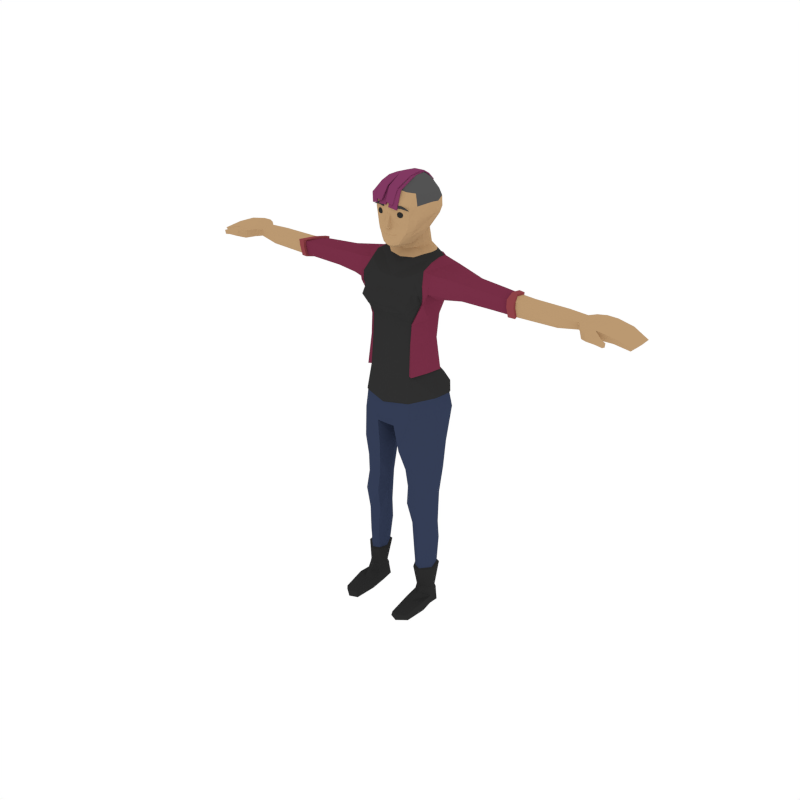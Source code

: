 # Source: Female_Alternative.blend  (saved by Blender 2.81.16; exported with 4.5.12 LTS)
import bpy
from mathutils import Matrix  # noqa: F401  (used for matrix-valued properties, if any)

bpy.ops.wm.read_factory_settings(use_empty=True)
scene = bpy.context.scene
scene.name = 'Scene'

# ---- collections
col_collection_1 = bpy.data.collections.new('Collection 1'); scene.collection.children.link(col_collection_1)

# ---- materials (node trees are filled in below, after node groups)
mat_skin = bpy.data.materials.new('Skin')
mat_skin.alpha_threshold = 0.0
mat_skin.diffuse_color = (0.4969, 0.3185, 0.1662, 1.0)
mat_skin.roughness = 0.5
mat_eyes = bpy.data.materials.new('Eyes')
mat_eyes.alpha_threshold = 0.0
mat_eyes.diffuse_color = (0.02539, 0.02539, 0.02539, 1.0)
mat_eyes.roughness = 0.5
mat_eyebrows = bpy.data.materials.new('Eyebrows')
mat_eyebrows.alpha_threshold = 0.0
mat_eyebrows.diffuse_color = (0.04696, 0.04696, 0.04696, 1.0)
mat_eyebrows.roughness = 0.5
mat_shirt = bpy.data.materials.new('Shirt')
mat_shirt.alpha_threshold = 0.0
mat_shirt.diffuse_color = (0.0291, 0.0291, 0.0291, 1.0)
mat_shirt.roughness = 0.5
mat_pants = bpy.data.materials.new('Pants')
mat_pants.alpha_threshold = 0.0
mat_pants.diffuse_color = (0.0345, 0.04683, 0.09084, 1.0)
mat_pants.roughness = 0.5
mat_socks = bpy.data.materials.new('Socks')
mat_socks.alpha_threshold = 0.0
mat_socks.diffuse_color = (0.5071, 0.4348, 0.4348, 1.0)
mat_socks.roughness = 0.5
mat_shoes = bpy.data.materials.new('Shoes')
mat_shoes.alpha_threshold = 0.0
mat_shoes.diffuse_color = (0.02539, 0.02539, 0.02539, 1.0)
mat_shoes.roughness = 0.5
mat_hairbase = bpy.data.materials.new('HairBase')
mat_hairbase.alpha_threshold = 0.0
mat_hairbase.diffuse_color = (0.08714, 0.08714, 0.08714, 1.0)
mat_hairbase.roughness = 0.5
mat_jacket = bpy.data.materials.new('Jacket')
mat_jacket.alpha_threshold = 0.0
mat_jacket.diffuse_color = (0.1845, 0.02814, 0.06107, 1.0)
mat_jacket.roughness = 0.5
mat_lightjacket = bpy.data.materials.new('LightJacket')
mat_lightjacket.alpha_threshold = 0.0
mat_lightjacket.diffuse_color = (0.2738, 0.05518, 0.06459, 1.0)
mat_lightjacket.roughness = 0.5
mat_hair = bpy.data.materials.new('Hair')
mat_hair.alpha_threshold = 0.0
mat_hair.diffuse_color = (0.2203, 0.04099, 0.1198, 1.0)
mat_hair.roughness = 0.5

# ---- material node trees

# ---- world
world_world = bpy.data.worlds.new('World'); scene.world = world_world
world_world.color = (1.0, 1.0, 1.0)
world_world.use_sun_shadow = False
world_world.sun_shadow_jitter_overblur = 0.0
world_world.cycles.sampling_method = 'NONE'
world_world.cycles.sample_map_resolution = 256

# ---- meshes
me_cylinder_006 = bpy.data.meshes.new('Cylinder.006')
me_cylinder_006.from_pydata([(1.259, 0.06034, 3.712), (0.2427, -0.2233, 2.702), (0.3128, -0.03202, 2.695), (0.3324, 0.1304, 2.691), (0.4408, 0.004487, 2.258), (0.474, 0.1733, 2.305), (0.1017, 0.2898, 2.22), (0.2731, -0.2786, 2.228), (0.1918, 0.252, 2.683), (0.1707, -0.1916, 1.611), (0.4308, -0.02278, 1.633), (0.4558, 0.07011, 1.642), (0.1932, 0.1146, 1.614), (0.07044, 0.01003, 2.118), (0.123, -0.05487, 1.61), (0.2304, 0.1051, 1.328), (0.4084, 0.07155, 1.316), (0.1536, -0.08232, 1.222), (0.1962, -0.196, 1.219), (0.4412, -0.04458, 1.218), (0.2203, -0.266, -0.01829), (0.452, -0.223, -0.01829), (0.4277, -0.0804, -0.01829), (0.4331, 0.03149, -0.01829), (0.2556, 0.0744, -0.01829), (0.2353, -0.08074, -0.01829), (0.3283, -0.3031, -0.01829), (0.3378, 0.0956, -0.01829), (0.326, 0.1274, 1.335), (0.3613, 0.2741, 2.29), (0.32, 0.1252, 1.627), (0.1892, -0.1731, 1.41), (0.4342, -0.03947, 1.407), (0.1439, -0.07881, 1.372), (0.2739, 0.06309, 0.1404), (0.2341, -0.04138, 0.1282), (0.4318, -0.07403, 0.1263), (0.2553, -0.119, 0.129), (0.412, 0.03866, 0.136), (0.3317, -0.1733, 0.131), (0.3381, 0.07483, 0.1416), (0.1042, -0.2979, 2.144), (0.4295, 0.1842, 2.436), (0.4106, -0.01214, 2.438), (0.262, -0.258, 2.419), (0.1216, -0.3104, 2.227), (0.3307, 0.319, 2.47), (0.2, 0.3798, 2.514), (1.326, -0.03584, 3.559), (1.323, -0.06004, 3.651), (1.326, -0.06499, 3.708), (1.379, 0.1823, 3.68), (1.374, 0.183, 3.654), (1.359, 0.05304, 3.538), (1.376, 0.1647, 3.586), (1.357, 0.05416, 3.71), (1.742, -0.05555, 3.676), (1.746, -0.05907, 3.615), (1.747, 0.1616, 3.612), (1.753, 0.0618, 3.572), (1.952, 0.1487, 3.614), (2.016, 0.2059, 3.632), (2.006, -0.06193, 3.599), (1.987, -0.05741, 3.682), (1.995, 0.08471, 3.687), (2.003, 0.1984, 3.695), (2.01, -0.01104, 3.596), (2.094, -0.05997, 3.577), (2.016, 0.08471, 3.592), (2.035, -0.145, 3.678), (2.093, 0.08471, 3.611), (2.061, -0.05507, 3.692), (2.073, 0.08471, 3.686), (2.08, 0.2389, 3.694), (2.102, 0.224, 3.616), (2.059, -0.1472, 3.593), (2.139, -0.2065, 3.612), (2.119, -0.2042, 3.686), (2.197, 0.08471, 3.615), (2.189, -0.1115, 3.613), (2.204, 0.2356, 3.616), (2.168, -0.1068, 3.69), (2.176, 0.08471, 3.688), (2.183, 0.2496, 3.687), (2.245, -0.2224, 3.669), (2.23, -0.2197, 3.615), (2.246, -0.1745, 3.608), (2.331, 0.08471, 3.599), (2.321, -0.05763, 3.591), (2.337, 0.2298, 3.6), (2.334, -0.05724, 3.639), (2.344, 0.08471, 3.648), (2.261, -0.1771, 3.662), (2.346, 0.2361, 3.661), (2.308, -0.2134, 3.644), (2.3, -0.2119, 3.601), (2.308, -0.1821, 3.598), (2.477, 0.08471, 3.557), (2.467, -0.02167, 3.552), (2.479, 0.1962, 3.565), (2.513, 0.1963, 3.598), (2.501, -0.02431, 3.583), (2.511, 0.08471, 3.589), (2.314, -0.1843, 3.638), (1.943, 0.1492, 3.686), (1.956, -0.01966, 3.614), (1.938, 0.07353, 3.683), (1.947, -0.01615, 3.676), (1.959, 0.07327, 3.59), (1.746, 0.1663, 3.632), (1.957, 0.008562, 3.598), (1.945, 0.1522, 3.632), (1.746, -0.02206, 3.567), (1.744, 0.06315, 3.688), (1.745, 0.1623, 3.69), (0.3601, -0.0725, 3.519), (0.4031, 0.2001, 3.509), (0.2381, -0.1845, 3.238), (0.4174, -0.01934, 3.801), (0.4369, -0.1319, 3.764), (0.4417, 0.2918, 3.764), (0.4181, 0.1318, 3.796), (0.4451, 0.2722, 3.617), (0.2859, 5.448e-05, 3.849), (0.2871, 0.2453, 3.83), (0.3149, 0.1271, 3.847), (0.2026, 0.3118, 3.827), (0.4295, -0.165, 3.675), (0.4761, 0.1751, 3.535), (0.5933, -0.003518, 3.785), (0.5803, -0.1164, 3.759), (0.5987, 0.1127, 3.78), (0.2337, -0.201, 3.024), (0.4163, -0.1681, 3.584), (0.4631, -0.08271, 3.519), (0.423, -0.0642, 0.1811), (0.2304, -0.03153, 0.1811), (0.2718, 0.03857, 0.1845), (0.3403, 0.04894, 0.1845), (0.3274, -0.121, 0.1853), (0.416, 0.01251, 0.1845), (0.2587, -0.09967, 0.1825), (0.2465, 0.09623, 0.9644), (0.1757, -0.07255, 0.9644), (0.4349, -0.0435, 0.9644), (0.2221, -0.1383, 0.9644), (0.4105, 0.0554, 0.9644), (0.3284, 0.1101, 0.9644), (0.241, -0.2536, 0.08248), (0.4167, 0.03705, 0.08793), (0.3295, -0.2787, 0.08403), (0.338, 0.07949, 0.09229), (0.2698, 0.06562, 0.09134), (0.2343, -0.05019, 0.08184), (0.4309, -0.08284, 0.08038), (0.4431, -0.224, 0.08048), (0.3296, -0.5434, -0.01829), (0.4331, -0.4623, -0.01829), (0.2562, -0.5055, 0.041), (0.2393, -0.5059, -0.01829), (0.3312, -0.5306, 0.04255), (0.4168, -0.4759, 0.03901), (0.7714, -0.006733, 3.551), (0.7733, -0.0932, 3.741), (0.7772, 0.1929, 3.727), (0.7706, -0.1134, 3.667), (0.7757, 0.02959, 3.752), (0.7768, 0.1008, 3.753), (0.7771, 0.1885, 3.662), (0.7766, 0.1689, 3.572), (0.7693, -0.09138, 3.579), (0.1858, -0.06732, 3.797), (0.3291, -0.2236, 1.223), (0.3006, -0.2171, 1.634), (0.3243, -0.1784, 0.9644), (0.3103, -0.1998, 1.419), (1.242, 0.1799, 3.644), (1.254, 0.06225, 3.547), (1.244, 0.1817, 3.689), (1.225, 0.1698, 3.565), (0.2449, -0.1356, 0.6725), (0.3995, 0.09131, 0.7446), (0.3325, 0.1308, 0.7181), (0.2592, 0.1204, 0.7208), (0.1956, -0.04291, 0.6902), (0.4212, -0.03974, 0.6932), (0.3197, -0.1738, 0.669), (0.1768, 0.184, 1.864), (0.1253, -0.2481, 1.832), (0.4335, -0.02856, 1.918), (0.4652, 0.09621, 1.934), (0.08087, -0.04303, 1.821), (0.3428, 0.1724, 1.921), (0.2922, -0.269, 1.891), (0.2071, 0.01879, 3.881), (0.2166, 0.2154, 3.877), (0.1668, 0.2918, 3.872), (0.2283, 0.1272, 3.88), (0.1395, -0.03743, 3.851), (0.3278, 0.3282, 2.487), (0.4376, 0.1878, 2.455), (0.2621, -0.2693, 2.44), (0.4177, -0.0156, 2.457), (0.2003, 0.3876, 2.529), (0.2211, -0.2656, -0.01472), (0.4325, 0.03169, -0.01453), (0.3378, 0.09503, -0.01438), (0.2561, 0.07409, -0.01441), (0.2353, -0.07966, -0.01475), (0.4278, -0.08049, -0.0148), (0.4517, -0.223, -0.01479), (0.2399, -0.5059, -0.01619), (0.3296, -0.5429, -0.01614), (0.4325, -0.4628, -0.01626), (1.059, 0.1842, 3.652), (1.068, 0.08055, 3.729), (1.066, 0.02776, 3.552), (1.06, 0.1873, 3.705), (1.068, 0.04496, 3.728), (1.051, 0.1693, 3.571), (1.102, -0.07909, 3.721), (1.101, -0.06361, 3.572), (1.1, -0.0867, 3.658), (0.3654, -0.1856, 3.55), (0.3171, -0.108, 3.773), (0.3602, -0.1851, 3.65), (0.3305, -0.007444, 3.832), (0.3402, -0.1623, 3.469), (0.233, -0.252, 3.348), (0.1363, -0.2005, 3.684), (0.3198, -0.2229, 3.468), (0.3206, -0.2093, 3.574), (0.2647, -0.1797, 3.677), (0.1384, -0.2493, 3.579), (0.2248, -0.2832, 3.38), (0.2781, -0.2335, 3.577), (0.2709, -0.3152, 3.468), (0.1531, -0.3479, 3.467), (0.1152, 0.06266, 3.921), (0.1307, 0.2119, 3.914), (0.1049, 0.2807, 3.922), (0.138, 0.1237, 3.92), (0.09227, 0.02773, 3.922), (0.1258, 0.1083, 4.043), (0.08122, 0.02517, 3.994), (0.1229, 0.2049, 4.074), (0.08727, 0.2687, 4.066), (0.2369, 0.1442, 4.206), (0.182, 0.2969, 4.216), (0.2208, 0.03074, 4.187), (0.1749, -0.1724, 4.175), (0.2595, 0.1713, 4.375), (0.1893, 0.3205, 4.38), (0.2658, 0.07167, 4.388), (0.1949, -0.177, 4.328), (0.2002, 0.05061, 4.084), (0.1642, 0.306, 4.45), (0.2319, 0.1777, 4.465), (0.2461, 0.06938, 4.468), (0.206, -0.09425, 4.492), (0.1772, 0.07357, 4.565), (0.1613, 0.1865, 4.557), (0.0196, -0.2331, 4.302), (0.03885, -0.2306, 4.164), (0.1967, -0.1745, 4.375), (0.05365, 0.2897, 4.059), (0.1128, 0.3291, 4.203), (0.1265, 0.3484, 4.376), (0.1152, 0.3433, 4.445), (0.05869, -0.1732, 4.526), (0.05853, -0.2304, 4.386), (0.05989, -0.08646, 4.575), (0.09624, 0.1865, 4.604), (0.09429, 0.06373, 4.607), (0.08773, 0.2893, 4.538), (0.1142, 0.06019, 4.02), (0.2165, -0.1037, 4.193), (0.2255, -0.0957, 4.374), (0.1273, -0.05728, 3.996), (0.08644, -0.2122, 4.079), (0.1996, -0.1096, 4.143), (0.05607, -0.2248, 4.061), (0.08521, -0.2111, 4.111), (0.04094, -0.2334, 4.115), (0.05919, -0.2242, 4.027), (0.2114, 0.02244, 4.127), (0.09108, -0.2013, 4.006), (0.1326, -0.0989, 4.021), (0.04613, -0.2201, 3.994), (0.07158, -0.2145, 4.099), (0.07418, -0.2164, 4.086), (0.04253, -0.2309, 4.1), (0.05285, -0.2292, 4.076), (0.1973, 0.3165, 4.283), (0.2532, 0.1657, 4.276), (0.04627, -0.2336, 4.095), (0.07158, -0.2183, 4.095), (0.2579, 0.06648, 4.264), (0.1861, -0.1719, 4.245), (0.02178, -0.2313, 4.245), (0.1174, 0.3488, 4.288), (0.2322, -0.08639, 4.246), (0.01625, -0.2557, 4.243), (0.1595, -0.1775, 4.12), (0.1124, -0.197, 4.046), (0.1673, -0.1201, 4.082), (0.1392, -0.1849, 4.089), (0.06332, -0.1496, 3.97), (0.02391, -0.284, 4.191), (0.02896, -0.2739, 4.175), (0.137, -0.21, 4.396), (0.1342, -0.2088, 4.309), (0.0973, -0.2072, 4.167), (0.1235, -0.213, 4.26), (0.1443, -0.0872, 4.529), (0.1453, -0.1531, 4.506), (0.2762, -0.2356, 2.7), (0.3292, -0.03631, 2.697), (0.3495, 0.1326, 2.692), (0.2034, 0.259, 2.684), (0.241, 0.3224, 3.529), (0.3024, 0.2521, 3.829), (0.3314, 0.1292, 3.845), (0.2146, 0.3213, 3.826), (0.2458, 0.3314, 3.62), (0.246, 0.3356, 3.735), (0.2376, 0.3093, 3.444), (0.3121, 0.1119, 3.029), (0.203, 0.2026, 3.006), (0.2469, -0.212, 3.024), (0.3204, -0.02628, 3.028), (0.3491, -0.07065, 3.44), (0.3278, -0.04438, 3.269), (0.3664, 0.184, 3.457), (0.3261, 0.1305, 3.281), (0.2261, 0.2658, 3.293), (0.3839, -0.196, 3.55), (0.3476, -0.01075, 3.83), (0.2515, -0.1949, 3.238), (0.3785, -0.1955, 3.649), (0.3337, -0.1153, 3.772), (0.3577, -0.1718, 3.469), (1.192, 0.06743, 3.718), (1.164, 0.1697, 3.567), (1.247, -0.04558, 3.564), (1.245, -0.0694, 3.653), (1.178, 0.1814, 3.647), (1.188, 0.05014, 3.548), (1.179, 0.1837, 3.695), (1.319, -0.08238, 3.654), (1.248, -0.06993, 3.713), (1.323, -0.08836, 3.725), (1.321, -0.05264, 3.544), (1.257, 0.06149, 3.73), (1.238, 0.2086, 3.702), (1.198, 0.06749, 3.737), (1.168, 0.191, 3.553), (1.222, 0.1936, 3.55), (1.236, 0.2064, 3.647), (1.253, 0.06393, 3.528), (1.252, -0.06757, 3.549), (1.25, -0.09682, 3.657), (1.179, 0.2058, 3.651), (1.195, 0.04662, 3.53), (1.181, 0.2085, 3.709), (1.253, -0.09747, 3.73), (0.2518, -0.1177, 0.4274), (0.4077, 0.05189, 0.4645), (0.3364, 0.08986, 0.4512), (0.3236, -0.1474, 0.427), (0.2655, 0.07947, 0.4525), (0.213, -0.03722, 0.4355), (0.4221, -0.05198, 0.437), (0.2374, -0.1363, 0.4106), (0.4283, 0.06748, 0.4537), (0.3407, 0.1139, 0.4383), (0.3251, -0.1722, 0.4103), (0.2541, 0.1011, 0.4399), (0.1906, -0.03865, 0.4199), (0.4455, -0.05787, 0.4216), (-1.259, 0.06034, 3.712), (-0.2427, -0.2233, 2.702), (-0.3128, -0.03202, 2.695), (-0.3324, 0.1304, 2.691), (-0.4408, 0.004487, 2.258), (-0.474, 0.1733, 2.305), (-0.1017, 0.2898, 2.22), (-0.2731, -0.2786, 2.228), (-0.1918, 0.252, 2.683), (-0.1707, -0.1916, 1.611), (-0.4308, -0.02278, 1.633), (-0.4558, 0.07011, 1.642), (-0.1932, 0.1146, 1.614), (-0.07044, 0.01003, 2.118), (-0.123, -0.05487, 1.61), (-0.2304, 0.1051, 1.328), (-0.4084, 0.07155, 1.316), (-0.1536, -0.08232, 1.222), (-0.1962, -0.196, 1.219), (-0.4412, -0.04458, 1.218), (-0.2203, -0.266, -0.01829), (-0.452, -0.223, -0.01829), (-0.4277, -0.0804, -0.01829), (-0.4331, 0.03149, -0.01829), (-0.2556, 0.0744, -0.01829), (-0.2353, -0.08074, -0.01829), (-0.3283, -0.3031, -0.01829), (-0.3378, 0.0956, -0.01829), (-0.326, 0.1274, 1.335), (-0.3613, 0.2741, 2.29), (-0.32, 0.1252, 1.627), (-0.1892, -0.1731, 1.41), (-0.4342, -0.03947, 1.407), (-0.1439, -0.07881, 1.372), (-0.2739, 0.06309, 0.1404), (-0.2341, -0.04138, 0.1282), (-0.4318, -0.07403, 0.1263), (-0.2553, -0.119, 0.129), (-0.412, 0.03866, 0.136), (-0.3317, -0.1733, 0.131), (-0.3381, 0.07483, 0.1416), (-0.1042, -0.2979, 2.144), (-0.4295, 0.1842, 2.436), (-0.4106, -0.01214, 2.438), (-0.262, -0.258, 2.419), (-0.1216, -0.3104, 2.227), (-0.3307, 0.319, 2.47), (-0.2, 0.3798, 2.514), (-1.326, -0.03584, 3.559), (-1.323, -0.06004, 3.651), (-1.326, -0.06499, 3.708), (-1.379, 0.1823, 3.68), (-1.374, 0.183, 3.654), (-1.359, 0.05304, 3.538), (-1.376, 0.1647, 3.586), (-1.357, 0.05416, 3.71), (-1.742, -0.05555, 3.676), (-1.746, -0.05907, 3.615), (-1.747, 0.1616, 3.612), (-1.753, 0.0618, 3.572), (-1.952, 0.1487, 3.614), (-2.016, 0.2059, 3.632), (-2.006, -0.06193, 3.599), (-1.987, -0.05741, 3.682), (-1.995, 0.08471, 3.687), (-2.003, 0.1984, 3.695), (-2.01, -0.01104, 3.596), (-2.094, -0.05997, 3.577), (-2.016, 0.08471, 3.592), (-2.035, -0.145, 3.678), (-2.093, 0.08471, 3.611), (-2.061, -0.05507, 3.692), (-2.073, 0.08471, 3.686), (-2.08, 0.2389, 3.694), (-2.102, 0.224, 3.616), (-2.059, -0.1472, 3.593), (-2.139, -0.2065, 3.612), (-2.119, -0.2042, 3.686), (-2.197, 0.08471, 3.615), (-2.189, -0.1115, 3.613), (-2.204, 0.2356, 3.616), (-2.168, -0.1068, 3.69), (-2.176, 0.08471, 3.688), (-2.183, 0.2496, 3.687), (-2.245, -0.2224, 3.669), (-2.23, -0.2197, 3.615), (-2.246, -0.1745, 3.608), (-2.331, 0.08471, 3.599), (-2.321, -0.05763, 3.591), (-2.337, 0.2298, 3.6), (-2.334, -0.05724, 3.639), (-2.344, 0.08471, 3.648), (-2.261, -0.1771, 3.662), (-2.346, 0.2361, 3.661), (-2.308, -0.2134, 3.644), (-2.3, -0.2119, 3.601), (-2.308, -0.1821, 3.598), (-2.477, 0.08471, 3.557), (-2.467, -0.02167, 3.552), (-2.479, 0.1962, 3.565), (-2.513, 0.1963, 3.598), (-2.501, -0.02431, 3.583), (-2.511, 0.08471, 3.589), (-2.314, -0.1843, 3.638), (-1.943, 0.1492, 3.686), (-1.956, -0.01966, 3.614), (-1.938, 0.07353, 3.683), (-1.947, -0.01615, 3.676), (-1.959, 0.07327, 3.59), (-1.746, 0.1663, 3.632), (-1.957, 0.008562, 3.598), (-1.945, 0.1522, 3.632), (-1.746, -0.02206, 3.567), (-1.744, 0.06315, 3.688), (-1.745, 0.1623, 3.69), (-0.3601, -0.0725, 3.519), (-0.4031, 0.2001, 3.509), (-0.2381, -0.1845, 3.238), (-0.4174, -0.01934, 3.801), (-0.4369, -0.1319, 3.764), (-0.4417, 0.2918, 3.764), (-0.4181, 0.1318, 3.796), (-0.4451, 0.2722, 3.617), (-0.2859, 5.448e-05, 3.849), (-0.2871, 0.2453, 3.83), (-0.3149, 0.1271, 3.847), (-0.2026, 0.3118, 3.827), (-0.4295, -0.165, 3.675), (-0.4761, 0.1751, 3.535), (-0.5933, -0.003518, 3.785), (-0.5803, -0.1164, 3.759), (-0.5987, 0.1127, 3.78), (-0.2337, -0.201, 3.024), (-0.4163, -0.1681, 3.584), (-0.4631, -0.08271, 3.519), (-0.423, -0.0642, 0.1811), (-0.2304, -0.03153, 0.1811), (-0.2718, 0.03857, 0.1845), (-0.3403, 0.04894, 0.1845), (-0.3274, -0.121, 0.1853), (-0.416, 0.01251, 0.1845), (-0.2587, -0.09967, 0.1825), (-0.2465, 0.09623, 0.9644), (-0.1757, -0.07255, 0.9644), (-0.4349, -0.0435, 0.9644), (-0.2221, -0.1383, 0.9644), (-0.4105, 0.0554, 0.9644), (-0.3284, 0.1101, 0.9644), (-0.241, -0.2536, 0.08248), (-0.4167, 0.03705, 0.08793), (-0.3295, -0.2787, 0.08403), (-0.338, 0.07949, 0.09229), (-0.2698, 0.06562, 0.09134), (-0.2343, -0.05019, 0.08184), (-0.4309, -0.08284, 0.08038), (-0.4431, -0.224, 0.08048), (-0.3296, -0.5434, -0.01829), (-0.4331, -0.4623, -0.01829), (-0.2562, -0.5055, 0.041), (-0.2393, -0.5059, -0.01829), (-0.3312, -0.5306, 0.04255), (-0.4168, -0.4759, 0.03901), (-0.7714, -0.006733, 3.551), (-0.7733, -0.0932, 3.741), (-0.7772, 0.1929, 3.727), (-0.7706, -0.1134, 3.667), (-0.7757, 0.02959, 3.752), (-0.7768, 0.1008, 3.753), (-0.7771, 0.1885, 3.662), (-0.7766, 0.1689, 3.572), (-0.7693, -0.09138, 3.579), (-0.1858, -0.06732, 3.797), (-0.3291, -0.2236, 1.223), (-0.3006, -0.2171, 1.634), (-0.3243, -0.1784, 0.9644), (-0.3103, -0.1998, 1.419), (-1.242, 0.1799, 3.644), (-1.254, 0.06225, 3.547), (-1.244, 0.1817, 3.689), (-1.225, 0.1698, 3.565), (-0.2449, -0.1356, 0.6725), (-0.3995, 0.09131, 0.7446), (-0.3325, 0.1308, 0.7181), (-0.2592, 0.1204, 0.7208), (-0.1956, -0.04291, 0.6902), (-0.4212, -0.03974, 0.6932), (-0.3197, -0.1738, 0.669), (-0.1768, 0.184, 1.864), (-0.1253, -0.2481, 1.832), (-0.4335, -0.02856, 1.918), (-0.4652, 0.09621, 1.934), (-0.08087, -0.04303, 1.821), (-0.3428, 0.1724, 1.921), (-0.2922, -0.269, 1.891), (-0.2071, 0.01879, 3.881), (-0.2166, 0.2154, 3.877), (-0.1668, 0.2918, 3.872), (-0.2283, 0.1272, 3.88), (-0.1395, -0.03743, 3.851), (-0.3278, 0.3282, 2.487), (-0.4376, 0.1878, 2.455), (-0.2621, -0.2693, 2.44), (-0.4177, -0.0156, 2.457), (-0.2003, 0.3876, 2.529), (0.0, -0.2954, 2.672), (0.0, -0.1223, 3.79), (0.0, 0.2993, 2.683), (0.0, -0.3218, 2.229), (0.0, 0.3037, 2.226), (0.0, 0.02595, 2.134), (0.0, -0.2788, 2.127), (0.0, -0.3326, 2.396), (0.0, 0.3879, 2.538), (0.0, 0.3369, 3.835), (0.0, -0.2808, 3.001), (0.0, -0.2776, 3.208), (0.0, -0.06859, 3.839), (0.0, 0.3164, 3.879), (0.0, -0.3474, 2.415), (0.0, 0.397, 2.556), (-0.2211, -0.2656, -0.01472), (-0.4325, 0.03169, -0.01453), (-0.3378, 0.09503, -0.01438), (-0.2561, 0.07409, -0.01441), (-0.2353, -0.07966, -0.01475), (-0.4278, -0.08049, -0.0148), (-0.4517, -0.223, -0.01479), (-0.2399, -0.5059, -0.01619), (-0.3296, -0.5429, -0.01614), (-0.4325, -0.4628, -0.01626), (-1.059, 0.1842, 3.652), (-1.068, 0.08055, 3.729), (-1.066, 0.02776, 3.552), (-1.06, 0.1873, 3.705), (-1.068, 0.04496, 3.728), (-1.051, 0.1693, 3.571), (-1.102, -0.07909, 3.721), (-1.101, -0.06361, 3.572), (-1.1, -0.0867, 3.658), (-0.3654, -0.1856, 3.55), (-0.3171, -0.108, 3.773), (-0.3602, -0.1851, 3.65), (-0.3305, -0.007444, 3.832), (-0.3402, -0.1623, 3.469), (-0.233, -0.252, 3.348), (0.0, -0.2795, 3.334), (0.0, -0.2008, 3.682), (0.0, -0.258, 3.575), (-0.1363, -0.2005, 3.684), (-0.3198, -0.2229, 3.468), (-0.3206, -0.2093, 3.574), (-0.2647, -0.1797, 3.677), (-0.1384, -0.2493, 3.579), (0.0, -0.2968, 3.397), (-0.2248, -0.2832, 3.38), (-0.2781, -0.2335, 3.577), (-0.2709, -0.3152, 3.468), (-0.1531, -0.3479, 3.467), (0.0, -0.3287, 3.488), (-0.1152, 0.06266, 3.921), (-0.1307, 0.2119, 3.914), (-0.1049, 0.2807, 3.922), (-0.138, 0.1237, 3.92), (0.0, 0.3118, 3.927), (-0.09227, 0.02773, 3.922), (0.0, -0.007477, 3.899), (-0.1258, 0.1083, 4.043), (-0.08122, 0.02517, 3.994), (-0.1229, 0.2049, 4.074), (-0.08727, 0.2687, 4.066), (-0.2369, 0.1442, 4.206), (-0.182, 0.2969, 4.216), (-0.2208, 0.03074, 4.187), (-0.1749, -0.1724, 4.175), (-0.2595, 0.1713, 4.375), (-0.1893, 0.3205, 4.38), (-0.2658, 0.07167, 4.388), (-0.1949, -0.177, 4.328), (-0.2002, 0.05061, 4.084), (-0.1642, 0.306, 4.45), (-0.2319, 0.1777, 4.465), (-0.2461, 0.06938, 4.468), (-0.206, -0.09425, 4.492), (-0.1772, 0.07357, 4.565), (-0.1613, 0.1865, 4.557), (-0.0196, -0.2331, 4.302), (-0.03885, -0.2306, 4.164), (-0.1967, -0.1745, 4.375), (-0.05365, 0.2897, 4.059), (-0.1128, 0.3291, 4.203), (-0.1265, 0.3484, 4.376), (-0.1152, 0.3433, 4.445), (-0.05869, -0.1732, 4.526), (-0.05853, -0.2304, 4.386), (-0.05989, -0.08646, 4.575), (-0.09624, 0.1865, 4.604), (-0.09429, 0.06373, 4.607), (-0.08773, 0.2893, 4.538), (-0.1142, 0.06019, 4.02), (-0.2165, -0.1037, 4.193), (-0.2255, -0.0957, 4.374), (-0.1273, -0.05728, 3.996), (-0.08644, -0.2122, 4.079), (-0.1996, -0.1096, 4.143), (-0.05607, -0.2248, 4.061), (-0.08521, -0.2111, 4.111), (-0.04094, -0.2334, 4.115), (-0.05919, -0.2242, 4.027), (-0.2114, 0.02244, 4.127), (-0.09108, -0.2013, 4.006), (-0.1326, -0.0989, 4.021), (-0.04613, -0.2201, 3.994), (-0.07158, -0.2145, 4.099), (-0.07418, -0.2164, 4.086), (-0.04253, -0.2309, 4.1), (-0.05285, -0.2292, 4.076), (-0.1973, 0.3165, 4.283), (-0.2532, 0.1657, 4.276), (-0.04627, -0.2336, 4.095), (-0.07158, -0.2183, 4.095), (-0.2579, 0.06648, 4.264), (-0.1861, -0.1719, 4.245), (-0.02178, -0.2313, 4.245), (-0.1174, 0.3488, 4.288), (-0.2322, -0.08639, 4.246), (-0.01625, -0.2557, 4.243), (-0.1595, -0.1775, 4.12), (-0.1124, -0.197, 4.046), (-0.1673, -0.1201, 4.082), (-0.1392, -0.1849, 4.089), (-0.06332, -0.1496, 3.97), (-0.02391, -0.284, 4.191), (-0.02896, -0.2739, 4.175), (-0.137, -0.21, 4.396), (-0.1342, -0.2088, 4.309), (-0.0973, -0.2072, 4.167), (-0.1235, -0.213, 4.26), (-0.1443, -0.0872, 4.529), (-0.1453, -0.1531, 4.506), (0.0, -0.2347, 4.056), (0.0, -0.001674, 3.988), (0.0, 0.3023, 4.06), (0.0, 0.3673, 4.198), (0.0, -0.2391, 4.155), (0.0, 0.3865, 4.378), (0.0, -0.2402, 4.306), (0.0, 0.3726, 4.448), (0.0, -0.1874, 4.535), (0.0, -0.08603, 4.58), (0.0, 0.05868, 4.62), (0.0, 0.2908, 4.547), (0.0, 0.1864, 4.622), (0.0, -0.2381, 4.384), (0.0, -0.2452, 4.117), (0.0, -0.2338, 4.021), (0.0, -0.2366, 3.992), (0.0, -0.2407, 4.101), (0.0, -0.2357, 4.066), (0.0, 0.387, 4.294), (0.0, -0.2435, 4.095), (0.0, -0.2644, 4.241), (0.0, -0.1812, 3.957), (0.0, -0.2803, 4.169), (0.0, -0.2955, 4.186), (-0.2762, -0.2356, 2.7), (-0.3292, -0.03631, 2.697), (-0.3495, 0.1326, 2.692), (-0.2034, 0.259, 2.684), (0.0, 0.3082, 2.685), (0.0, 0.3473, 3.834), (0.0, 0.3686, 3.732), (0.0, 0.3859, 3.612), (0.0, 0.3584, 3.521), (-0.241, 0.3224, 3.529), (-0.3024, 0.2521, 3.829), (-0.3314, 0.1292, 3.845), (-0.2146, 0.3213, 3.826), (-0.2458, 0.3314, 3.62), (-0.246, 0.3356, 3.735), (-0.2376, 0.3093, 3.444), (-0.3121, 0.1119, 3.029), (-0.203, 0.2026, 3.006), (-0.2469, -0.212, 3.024), (-0.3204, -0.02628, 3.028), (0.0, 0.3464, 3.429), (0.0, 0.3066, 3.275), (-0.3491, -0.07065, 3.44), (-0.3278, -0.04438, 3.269), (-0.3664, 0.184, 3.457), (-0.3261, 0.1305, 3.281), (-0.2261, 0.2658, 3.293), (-0.3839, -0.196, 3.55), (0.0, 0.239, 3.001), (-0.3476, -0.01075, 3.83), (-0.2515, -0.1949, 3.238), (-0.3785, -0.1955, 3.649), (-0.3337, -0.1153, 3.772), (-0.3577, -0.1718, 3.469), (-1.192, 0.06743, 3.718), (-1.164, 0.1697, 3.567), (-1.247, -0.04558, 3.564), (-1.245, -0.0694, 3.653), (-1.178, 0.1814, 3.647), (-1.188, 0.05014, 3.548), (-1.179, 0.1837, 3.695), (-1.319, -0.08238, 3.654), (-1.248, -0.06993, 3.713), (-1.323, -0.08836, 3.725), (-1.321, -0.05264, 3.544), (-1.257, 0.06149, 3.73), (-1.238, 0.2086, 3.702), (-1.198, 0.06749, 3.737), (-1.168, 0.191, 3.553), (-1.222, 0.1936, 3.55), (-1.236, 0.2064, 3.647), (-1.253, 0.06393, 3.528), (-1.252, -0.06757, 3.549), (-1.25, -0.09682, 3.657), (-1.179, 0.2058, 3.651), (-1.195, 0.04662, 3.53), (-1.181, 0.2085, 3.709), (-1.253, -0.09747, 3.73), (-0.2518, -0.1177, 0.4274), (-0.4077, 0.05189, 0.4645), (-0.3364, 0.08986, 0.4512), (-0.3236, -0.1474, 0.427), (-0.2655, 0.07947, 0.4525), (-0.213, -0.03722, 0.4355), (-0.4221, -0.05198, 0.437), (-0.2374, -0.1363, 0.4106), (-0.4283, 0.06748, 0.4537), (-0.3407, 0.1139, 0.4383), (-0.3251, -0.1722, 0.4103), (-0.2541, 0.1011, 0.4399), (-0.1906, -0.03865, 0.4199), (-0.4455, -0.05787, 0.4216), (-0.0398, 0.189, 4.613), (-0.1483, 0.179, 4.574), (-0.04625, -0.01008, 4.616), (-0.1784, -0.01032, 4.574), (-0.03829, -0.192, 4.545), (-0.1364, -0.1933, 4.543), (-0.06377, -0.2531, 4.411), (-0.1196, -0.2591, 4.427), (-0.2483, 0.1832, 4.494), (-0.2636, -0.01565, 4.506), (-0.1428, -0.1955, 4.501), (-0.219, -0.1977, 4.448), (-0.1118, -0.2554, 4.389), (-0.171, -0.2455, 4.376), (0.06559, 0.194, 4.613), (0.09086, 0.007556, 4.594), (0.06387, 0.0002797, 4.601), (-0.007598, -0.007637, 4.594), (0.06996, -0.186, 4.529), (-0.02806, -0.1891, 4.533), (0.05813, -0.2433, 4.384), (-0.009273, -0.253, 4.411), (0.1024, -0.1805, 4.519), (0.004297, -0.1817, 4.517), (0.1007, -0.2336, 4.345), (0.01441, -0.2477, 4.362), (-0.09076, -0.01711, 4.586), (-0.01916, -0.1851, 4.506), (-0.09498, -0.1853, 4.505), (-0.02045, -0.2414, 4.377), (-0.1014, -0.2393, 4.376), (0.07101, 0.1899, 4.608), (-0.02707, 0.1896, 4.593), (-0.1072, 0.1802, 4.581), (-0.02106, 0.3477, 4.504), (-0.1259, 0.3244, 4.48), (-0.2217, 0.2874, 4.373), (0.05414, 0.3511, 4.499), (-0.01089, 0.3864, 4.387), (-0.1159, 0.3634, 4.363), (-0.02968, 0.261, 4.571), (0.06541, 0.268, 4.569), (-0.2323, 0.24, 4.454), (-0.135, 0.248, 4.54), (-0.04303, 0.09003, 4.622), (-0.1633, 0.08446, 4.582), (-0.2559, 0.08354, 4.508), (0.0647, 0.09768, 4.615), (-0.04021, 0.193, 4.625), (-0.1495, 0.1836, 4.586), (-0.04644, -0.0127, 4.628), (-0.1796, -0.0127, 4.587), (-0.03844, -0.1998, 4.555), (-0.1366, -0.2006, 4.553), (-0.06358, -0.2644, 4.417), (-0.1194, -0.2705, 4.433), (-0.2499, 0.188, 4.505), (-0.2652, -0.01812, 4.518), (-0.1438, -0.2051, 4.509), (-0.2202, -0.2056, 4.458), (-0.1124, -0.2669, 4.395), (-0.1716, -0.257, 4.382), (0.0656, 0.1977, 4.625), (0.09082, 0.004544, 4.606), (0.06412, -0.002899, 4.613), (-0.007714, -0.01039, 4.606), (0.07027, -0.1947, 4.539), (-0.02776, -0.1973, 4.543), (0.05847, -0.2548, 4.39), (-0.008937, -0.2645, 4.417), (0.1026, -0.1898, 4.528), (0.004449, -0.1906, 4.526), (0.1009, -0.2456, 4.349), (0.01465, -0.2597, 4.367), (-0.09094, -0.01997, 4.598), (-0.01921, -0.1941, 4.515), (-0.09502, -0.1948, 4.513), (-0.02048, -0.2531, 4.382), (-0.1014, -0.251, 4.381), (0.07085, 0.1893, 4.621), (-0.0273, 0.1893, 4.606), (-0.1075, 0.1802, 4.593), (-0.02142, 0.3583, 4.511), (-0.127, 0.3351, 4.487), (-0.2234, 0.2977, 4.379), (0.05412, 0.3606, 4.507), (-0.01126, 0.3986, 4.391), (-0.1168, 0.3754, 4.367), (-0.03005, 0.2683, 4.581), (0.06537, 0.2752, 4.58), (-0.2339, 0.2487, 4.462), (-0.1361, 0.256, 4.549), (-0.04332, 0.09013, 4.635), (-0.1646, 0.08544, 4.595), (-0.2576, 0.08496, 4.52), (0.06486, 0.09741, 4.628), (0.2063, -0.2002, 4.349), (0.06083, -0.2418, 4.358), (0.06359, -0.2391, 4.388), (0.1323, -0.2187, 4.387), (0.1295, -0.2174, 4.362), (0.2031, -0.1883, 4.349), (0.05765, -0.2299, 4.358), (0.0604, -0.2272, 4.388), (0.1291, -0.2068, 4.388), (0.1263, -0.2056, 4.362), (0.1107, -0.1906, 4.261), (0.08993, -0.2189, 4.283), (0.07712, -0.1794, 4.282), (0.1107, -0.1551, 4.282), (0.1442, -0.1794, 4.282), (0.1314, -0.2189, 4.283), (0.07712, -0.2009, 4.318), (0.08993, -0.1614, 4.318), (0.1314, -0.1614, 4.318), (0.1442, -0.2009, 4.318), (0.1107, -0.2253, 4.318), (0.1107, -0.1898, 4.34), (0.09095, -0.1841, 4.267), (0.09848, -0.2073, 4.267), (0.07876, -0.2007, 4.28), (0.1107, -0.2239, 4.28), (0.1229, -0.2073, 4.267), (0.1107, -0.1698, 4.266), (0.09095, -0.1632, 4.279), (0.1304, -0.1841, 4.267), (0.1304, -0.1632, 4.279), (0.1426, -0.2007, 4.28), (0.09848, -0.2277, 4.301), (0.1229, -0.2277, 4.301), (0.07123, -0.1902, 4.3), (0.07876, -0.2133, 4.3), (0.09848, -0.1527, 4.3), (0.07876, -0.167, 4.3), (0.1426, -0.167, 4.3), (0.1229, -0.1527, 4.3), (0.1426, -0.2133, 4.3), (0.1501, -0.1902, 4.3), (0.09095, -0.2171, 4.321), (0.07876, -0.1796, 4.321), (0.1107, -0.1564, 4.321), (0.1426, -0.1796, 4.321), (0.1304, -0.2171, 4.321), (0.09095, -0.1962, 4.334), (0.1107, -0.2106, 4.334), (0.09848, -0.1731, 4.334), (0.1229, -0.1731, 4.334), (0.1304, -0.1962, 4.334), (-0.1107, -0.1906, 4.261), (-0.08993, -0.2189, 4.283), (-0.07712, -0.1794, 4.282), (-0.1107, -0.1551, 4.282), (-0.1442, -0.1794, 4.282), (-0.1314, -0.2189, 4.283), (-0.07712, -0.2009, 4.318), (-0.08993, -0.1614, 4.318), (-0.1314, -0.1614, 4.318), (-0.1442, -0.2009, 4.318), (-0.1107, -0.2253, 4.318), (-0.1107, -0.1898, 4.34), (-0.09095, -0.1841, 4.267), (-0.09848, -0.2073, 4.267), (-0.07876, -0.2007, 4.28), (-0.1107, -0.2239, 4.28), (-0.1229, -0.2073, 4.267), (-0.1107, -0.1698, 4.266), (-0.09095, -0.1632, 4.279), (-0.1304, -0.1841, 4.267), (-0.1304, -0.1632, 4.279), (-0.1426, -0.2007, 4.28), (-0.09848, -0.2277, 4.301), (-0.1229, -0.2277, 4.301), (-0.07123, -0.1902, 4.3), (-0.07876, -0.2133, 4.3), (-0.09848, -0.1527, 4.3), (-0.07876, -0.167, 4.3), (-0.1426, -0.167, 4.3), (-0.1229, -0.1527, 4.3), (-0.1426, -0.2133, 4.3), (-0.1501, -0.1902, 4.3), (-0.09095, -0.2171, 4.321), (-0.07876, -0.1796, 4.321), (-0.1107, -0.1564, 4.321), (-0.1426, -0.1796, 4.321), (-0.1304, -0.2171, 4.321), (-0.09095, -0.1962, 4.334), (-0.1107, -0.2106, 4.334), (-0.09848, -0.1731, 4.334), (-0.1229, -0.1731, 4.334), (-0.1304, -0.1962, 4.334), (-0.2063, -0.2002, 4.349), (-0.06083, -0.2418, 4.358), (-0.06359, -0.2391, 4.388), (-0.1323, -0.2187, 4.387), (-0.1295, -0.2174, 4.362), (-0.2031, -0.1883, 4.349), (-0.05765, -0.2299, 4.358), (-0.0604, -0.2272, 4.388), (-0.1291, -0.2068, 4.388), (-0.1263, -0.2056, 4.362)], [], [(197, 194, 123, 125), (342, 350, 365, 355), (7, 44, 45), (43, 4, 5, 42), (42, 5, 29, 46), (172, 19, 32, 175), (207, 206, 27, 24), (189, 10, 11, 190), (589, 13, 41, 590), (17, 143, 145, 18), (190, 11, 30, 192), (208, 207, 24, 25), (205, 209, 22, 23), (210, 21, 22, 209), (191, 14, 9, 188), (16, 32, 19), (26, 21, 157, 156), (163, 166, 129, 130), (166, 167, 131, 129), (162, 170, 133, 134), (14, 12, 15, 33), (20, 26, 156, 159), (175, 173, 9, 31), (206, 205, 23, 27), (30, 11, 16, 28), (193, 188, 9, 173), (11, 10, 32, 16), (31, 33, 17, 18), (377, 375, 138, 137), (12, 30, 28, 15), (379, 376, 139, 135), (187, 6, 29, 192), (138, 140, 38, 40), (139, 141, 37, 39), (44, 7, 4, 43), (204, 208, 25, 20), (140, 135, 36, 38), (136, 137, 34, 35), (137, 138, 40, 34), (26, 20, 25, 24, 27, 23, 22, 21), (375, 374, 140, 138), (122, 168, 169, 128), (127, 165, 163, 130), (195, 124, 126, 196), (28, 16, 146, 147), (187, 12, 14, 191), (155, 154, 36, 39, 150), (41, 7, 45), (590, 41, 45, 587), (144, 19, 172, 174), (6, 47, 46, 29), (586, 8, 203, 599), (133, 170, 165, 127), (6, 588, 592, 47), (164, 168, 122, 120), (179, 54, 53, 177), (179, 176, 52, 54), (53, 59, 112, 48), (48, 112, 57, 49), (0, 50, 55), (0, 55, 51, 178), (51, 114, 109, 52), (54, 58, 59, 53), (50, 56, 113, 55), (55, 113, 114, 51), (107, 63, 64, 106), (106, 64, 65, 104), (108, 68, 66, 110), (60, 61, 68, 108), (104, 65, 61, 111), (65, 73, 74, 61), (68, 70, 67, 66), (63, 71, 72, 64), (64, 72, 73, 65), (61, 74, 70, 68), (75, 76, 77, 69), (71, 63, 69), (73, 83, 80, 74), (110, 66, 62, 105), (70, 78, 79, 67), (74, 80, 78, 70), (71, 81, 82, 72), (69, 77, 81, 71), (72, 82, 83, 73), (77, 76, 85, 84), (67, 79, 76, 75), (83, 93, 89, 80), (79, 86, 85, 76), (78, 87, 88, 79), (80, 89, 87, 78), (85, 95, 94, 84), (81, 90, 91, 82), (77, 84, 92, 81), (82, 91, 93, 83), (81, 92, 86, 79), (79, 88, 90, 81), (86, 92, 103, 96), (86, 96, 95, 85), (93, 100, 99, 89), (87, 97, 98, 88), (89, 99, 97, 87), (90, 88, 98, 101), (90, 101, 102, 91), (94, 95, 96, 103), (84, 94, 103, 92), (91, 102, 100, 93), (101, 98, 97, 102), (99, 100, 102, 97), (62, 75, 69, 63), (67, 75, 62, 66), (62, 63, 107, 105), (110, 112, 59, 108), (61, 60, 111), (108, 59, 58, 60), (49, 57, 56, 50), (106, 113, 56, 107), (104, 114, 113, 106), (111, 109, 114, 104), (60, 58, 109, 111), (107, 56, 57, 105), (320, 324, 122, 116), (122, 324, 325, 120), (120, 321, 322, 121), (227, 117, 338, 341), (593, 126, 323, 749), (223, 227, 341, 336), (121, 131, 120), (118, 129, 131, 121), (127, 130, 119), (8, 586, 748, 319), (118, 337, 340, 119), (117, 132, 329, 338), (198, 596, 585, 171), (125, 226, 337, 322), (121, 322, 337, 118), (224, 225, 339, 340), (336, 133, 127, 339), (131, 167, 164, 120), (133, 336, 341, 115), (132, 1, 316, 329), (119, 130, 129, 118), (225, 223, 336, 339), (340, 339, 127, 119), (378, 377, 137, 136), (15, 142, 143, 17), (201, 44, 43, 202), (32, 10, 173, 175), (180, 145, 143, 184), (180, 186, 174, 145), (185, 181, 146, 144), (174, 172, 18, 145), (33, 15, 17), (15, 28, 147, 142), (9, 14, 33, 31), (40, 38, 149, 151), (39, 37, 148, 150), (193, 173, 10, 189), (141, 136, 35, 37), (38, 36, 154, 149), (35, 34, 152, 153), (34, 40, 151, 152), (213, 212, 156, 157), (212, 211, 159, 156), (150, 148, 158, 160), (204, 20, 159, 211), (210, 155, 161, 213), (155, 150, 160, 161), (46, 47, 203, 199), (200, 3, 2, 202), (2, 3, 318, 317), (105, 57, 112, 110), (348, 342, 355, 364), (178, 176, 358, 354), (220, 218, 166, 163), (221, 170, 162, 216), (215, 217, 164, 167), (362, 358, 357, 356), (344, 347, 363, 360), (52, 109, 58, 54), (132, 117, 595, 594), (117, 228, 625, 595), (16, 19, 144, 146), (39, 36, 135, 139), (588, 6, 13, 589), (37, 35, 153, 148), (200, 42, 46, 199), (172, 175, 31, 18), (52, 176, 178, 51), (48, 177, 53), (598, 591, 44, 201), (132, 594, 584, 1), (372, 367, 181, 185), (366, 369, 186, 180), (366, 180, 184, 371), (143, 142, 183, 184), (147, 146, 181, 182), (144, 174, 186, 185), (142, 147, 182, 183), (7, 193, 189, 4), (6, 187, 191, 13), (12, 187, 192, 30), (7, 41, 188, 193), (13, 191, 41), (5, 190, 192, 29), (4, 189, 190, 5), (242, 645, 596, 198), (123, 194, 198, 171), (239, 195, 196, 240), (593, 597, 196, 126), (124, 195, 197, 125), (241, 238, 194, 197), (591, 587, 45, 44), (116, 128, 134, 115), (584, 598, 201, 1), (3, 200, 199, 8), (42, 200, 202, 43), (1, 201, 202, 2), (199, 203, 8), (599, 203, 47, 592), (21, 210, 213, 157), (148, 204, 211, 158), (160, 158, 211, 212), (161, 160, 212, 213), (148, 153, 208, 204), (151, 149, 205, 206), (155, 210, 209, 154), (149, 154, 209, 205), (153, 152, 207, 208), (152, 151, 206, 207), (214, 168, 164, 217), (165, 222, 220, 163), (346, 214, 217, 348), (342, 348, 217, 215), (344, 221, 216, 347), (166, 218, 215, 167), (169, 219, 216, 162), (350, 342, 218, 220), (170, 221, 222, 165), (168, 214, 219, 169), (41, 191, 188), (226, 125, 123), (224, 226, 123, 171), (126, 124, 321, 323), (3, 8, 319, 318), (1, 2, 317, 316), (124, 125, 322, 321), (226, 224, 340, 337), (227, 228, 117), (625, 228, 234, 633), (171, 585, 626, 229), (227, 223, 231, 230), (228, 227, 230, 234), (225, 224, 232, 231), (229, 626, 627, 233), (224, 171, 229, 232), (237, 233, 627, 638), (236, 237, 234), (236, 235, 233, 237), (230, 231, 235, 236), (230, 236, 234), (237, 638, 633), (232, 229, 233, 235), (232, 235, 231), (234, 237, 633), (231, 223, 225), (194, 238, 242, 198), (597, 643, 240, 196), (195, 239, 241, 197), (240, 643, 265, 246), (645, 242, 244, 720), (241, 239, 245, 243), (238, 241, 243, 275), (239, 240, 246, 245), (245, 246, 248, 247), (280, 249, 276), (300, 738, 724, 267), (269, 727, 732, 270), (254, 277, 264), (725, 262, 270, 732), (723, 263, 309, 742), (260, 259, 258), (257, 251, 252, 256), (251, 257, 258, 253), (275, 243, 255, 278), (243, 245, 247, 255), (265, 721, 722, 266), (315, 310, 264, 259), (257, 261, 260, 258), (730, 274, 268, 726), (259, 314, 315), (260, 314, 259), (731, 272, 274, 730), (260, 261, 272, 273), (256, 261, 257), (260, 273, 271, 314), (262, 725, 740, 302), (246, 265, 266, 248), (267, 724, 726, 268), (293, 300, 267, 252), (721, 265, 643), (259, 264, 277), (310, 315, 269, 270), (274, 272, 261, 256), (268, 274, 256), (273, 272, 731, 729), (269, 271, 728, 727), (298, 301, 277, 254), (733, 283, 263, 723), (242, 238, 275, 244), (303, 280, 276, 250), (281, 279, 290, 292), (278, 255, 287), (283, 733, 736, 291), (735, 288, 284, 734), (255, 247, 285), (287, 255, 285, 305), (297, 294, 251, 253), (281, 284, 304, 279), (284, 288, 286, 304), (286, 287, 305, 304), (734, 284, 281, 719), (280, 303, 306, 305), (291, 736, 739, 295), (282, 283, 291, 289), (279, 282, 290), (719, 281, 292, 737), (249, 247, 294, 297), (250, 276, 301, 298), (292, 290, 296, 295), (289, 291, 295, 296), (737, 292, 295, 739), (248, 266, 300, 293), (301, 297, 253, 277), (266, 722, 738, 300), (247, 248, 293, 294), (263, 299, 302, 308, 309), (302, 299, 262), (279, 304, 306), (249, 280, 305, 285), (306, 304, 305), (306, 303, 282, 279), (247, 249, 285), (720, 244, 307, 741), (741, 307, 288, 735), (244, 275, 278, 307), (288, 307, 286), (278, 287, 286, 307), (742, 309, 308, 743), (302, 740, 743, 308), (252, 267, 268, 256), (313, 312, 250, 298), (254, 264, 310, 311), (276, 249, 297, 301), (315, 314, 271, 269), (271, 273, 729, 728), (254, 311, 313, 298), (299, 263, 312, 313), (299, 313, 311, 262), (311, 310, 270, 262), (277, 253, 258, 259), (296, 290, 282), (289, 282, 296), (293, 252, 251, 294), (250, 312, 282, 303), (283, 282, 312, 263), (134, 133, 115), (128, 116, 122), (327, 318, 319, 328), (332, 338, 329, 330), (330, 327, 334, 332), (326, 320, 116, 333), (327, 328, 335, 334), (323, 325, 750, 749), (316, 317, 330, 329), (319, 748, 772, 328), (325, 324, 751, 750), (321, 120, 325, 323), (752, 751, 324, 320), (764, 752, 320, 326), (328, 772, 765, 335), (317, 318, 327, 330), (341, 338, 332, 331), (341, 331, 115), (765, 764, 326, 335), (335, 326, 333, 334), (334, 333, 331, 332), (333, 116, 115, 331), (343, 346, 362, 356), (0, 178, 354, 353), (50, 0, 353, 351), (345, 344, 360, 361), (222, 345, 350, 220), (218, 342, 215), (219, 343, 347, 216), (221, 344, 345, 222), (214, 346, 343, 219), (360, 352, 349, 361), (356, 357, 359, 363), (361, 349, 351, 365), (351, 353, 355, 365), (352, 360, 363, 359), (353, 354, 364, 355), (358, 362, 364, 354), (176, 179, 357, 358), (49, 50, 351, 349), (346, 348, 364, 362), (179, 177, 359, 357), (48, 49, 349, 352), (350, 345, 361, 365), (177, 48, 352, 359), (347, 343, 356, 363), (169, 162, 134, 128), (373, 366, 371, 378), (373, 376, 369, 366), (379, 374, 367, 372), (184, 183, 370, 371), (182, 181, 367, 368), (185, 186, 369, 372), (183, 182, 368, 370), (135, 140, 374, 379), (141, 139, 376, 373), (141, 373, 378, 136), (371, 370, 377, 378), (368, 367, 374, 375), (372, 369, 376, 379), (370, 368, 375, 377), (577, 505, 503, 574), (778, 791, 801, 786), (387, 425, 424), (423, 422, 385, 384), (422, 426, 409, 385), (552, 555, 412, 399), (603, 404, 407, 602), (569, 570, 391, 390), (589, 590, 421, 393), (397, 398, 525, 523), (570, 572, 410, 391), (604, 405, 404, 603), (601, 403, 402, 605), (606, 605, 402, 401), (571, 568, 389, 394), (396, 399, 412), (406, 536, 537, 401), (543, 510, 509, 546), (546, 509, 511, 547), (542, 514, 513, 550), (394, 413, 395, 392), (400, 539, 536, 406), (555, 411, 389, 553), (602, 407, 403, 601), (410, 408, 396, 391), (573, 553, 389, 568), (391, 396, 412, 390), (411, 398, 397, 413), (813, 517, 518, 811), (392, 395, 408, 410), (815, 515, 519, 812), (567, 572, 409, 386), (518, 420, 418, 520), (519, 419, 417, 521), (424, 423, 384, 387), (600, 400, 405, 604), (520, 418, 416, 515), (516, 415, 414, 517), (517, 414, 420, 518), (406, 401, 402, 403, 407, 404, 405, 400), (811, 518, 520, 810), (502, 508, 549, 548), (507, 510, 543, 545), (575, 576, 506, 504), (408, 527, 526, 396), (567, 571, 394, 392), (535, 530, 419, 416, 534), (421, 425, 387), (590, 587, 425, 421), (524, 554, 552, 399), (386, 409, 426, 427), (586, 599, 583, 388), (513, 507, 545, 550), (386, 427, 592, 588), (544, 500, 502, 548), (559, 557, 433, 434), (559, 434, 432, 556), (433, 428, 492, 439), (428, 429, 437, 492), (380, 435, 430), (380, 558, 431, 435), (431, 432, 489, 494), (434, 433, 439, 438), (430, 435, 493, 436), (435, 431, 494, 493), (487, 486, 444, 443), (486, 484, 445, 444), (488, 490, 446, 448), (440, 488, 448, 441), (484, 491, 441, 445), (445, 441, 454, 453), (448, 446, 447, 450), (443, 444, 452, 451), (444, 445, 453, 452), (441, 448, 450, 454), (455, 449, 457, 456), (451, 449, 443), (453, 454, 460, 463), (490, 485, 442, 446), (450, 447, 459, 458), (454, 450, 458, 460), (451, 452, 462, 461), (449, 451, 461, 457), (452, 453, 463, 462), (457, 464, 465, 456), (447, 455, 456, 459), (463, 460, 469, 473), (459, 456, 465, 466), (458, 459, 468, 467), (460, 458, 467, 469), (465, 464, 474, 475), (461, 462, 471, 470), (457, 461, 472, 464), (462, 463, 473, 471), (461, 459, 466, 472), (459, 461, 470, 468), (466, 476, 483, 472), (466, 465, 475, 476), (473, 469, 479, 480), (467, 468, 478, 477), (469, 467, 477, 479), (470, 481, 478, 468), (470, 471, 482, 481), (474, 483, 476, 475), (464, 472, 483, 474), (471, 473, 480, 482), (481, 482, 477, 478), (479, 477, 482, 480), (442, 443, 449, 455), (447, 446, 442, 455), (442, 485, 487, 443), (490, 488, 439, 492), (441, 491, 440), (488, 440, 438, 439), (429, 430, 436, 437), (486, 487, 436, 493), (484, 486, 493, 494), (491, 484, 494, 489), (440, 491, 489, 438), (487, 485, 437, 436), (753, 496, 502, 757), (502, 500, 758, 757), (500, 501, 755, 754), (623, 777, 774, 497), (593, 749, 756, 506), (619, 771, 777, 623), (501, 500, 511), (498, 501, 511, 509), (507, 499, 510), (388, 747, 748, 586), (498, 499, 776, 773), (497, 774, 762, 512), (578, 551, 585, 596), (505, 755, 773, 622), (501, 498, 773, 755), (620, 776, 775, 621), (771, 775, 507, 513), (511, 500, 544, 547), (513, 495, 777, 771), (512, 762, 744, 381), (499, 498, 509, 510), (621, 775, 771, 619), (776, 499, 507, 775), (814, 516, 517, 813), (395, 397, 523, 522), (581, 582, 423, 424), (412, 555, 553, 390), (560, 564, 523, 525), (560, 525, 554, 566), (565, 524, 526, 561), (554, 525, 398, 552), (413, 397, 395), (395, 522, 527, 408), (389, 411, 413, 394), (420, 531, 529, 418), (419, 530, 528, 417), (573, 569, 390, 553), (521, 417, 415, 516), (418, 529, 534, 416), (415, 533, 532, 414), (414, 532, 531, 420), (609, 537, 536, 608), (608, 536, 539, 607), (530, 540, 538, 528), (600, 607, 539, 400), (606, 609, 541, 535), (535, 541, 540, 530), (426, 579, 583, 427), (580, 582, 382, 383), (382, 745, 746, 383), (485, 490, 492, 437), (784, 800, 791, 778), (558, 790, 794, 556), (616, 543, 546, 614), (617, 612, 542, 550), (611, 547, 544, 613), (798, 792, 793, 794), (780, 796, 799, 783), (432, 434, 438, 489), (512, 594, 595, 497), (497, 595, 625, 624), (396, 526, 524, 399), (419, 519, 515, 416), (588, 589, 393, 386), (417, 528, 533, 415), (580, 579, 426, 422), (552, 398, 411, 555), (432, 431, 558, 556), (428, 433, 557), (598, 581, 424, 591), (512, 381, 584, 594), (808, 565, 561, 803), (802, 560, 566, 805), (802, 807, 564, 560), (523, 564, 563, 522), (527, 562, 561, 526), (524, 565, 566, 554), (522, 563, 562, 527), (387, 384, 569, 573), (386, 393, 571, 567), (392, 410, 572, 567), (387, 573, 568, 421), (393, 421, 571), (385, 409, 572, 570), (384, 385, 570, 569), (644, 578, 596, 645), (503, 551, 578, 574), (640, 641, 576, 575), (593, 506, 576, 597), (504, 505, 577, 575), (642, 577, 574, 639), (591, 424, 425, 587), (496, 495, 514, 508), (584, 381, 581, 598), (383, 388, 579, 580), (422, 423, 582, 580), (381, 382, 582, 581), (579, 388, 583), (599, 592, 427, 583), (401, 537, 609, 606), (528, 538, 607, 600), (540, 608, 607, 538), (541, 609, 608, 540), (528, 600, 604, 533), (531, 602, 601, 529), (535, 534, 605, 606), (529, 601, 605, 534), (533, 604, 603, 532), (532, 603, 602, 531), (610, 613, 544, 548), (545, 543, 616, 618), (782, 784, 613, 610), (778, 611, 613, 784), (780, 783, 612, 617), (546, 547, 611, 614), (549, 542, 612, 615), (786, 616, 614, 778), (550, 545, 618, 617), (548, 549, 615, 610), (421, 568, 571), (622, 503, 505), (620, 551, 503, 622), (506, 756, 754, 504), (383, 746, 747, 388), (381, 744, 745, 382), (504, 754, 755, 505), (622, 773, 776, 620), (623, 497, 624), (625, 633, 634, 624), (551, 628, 626, 585), (623, 629, 630, 619), (624, 634, 629, 623), (621, 630, 631, 620), (628, 632, 627, 626), (620, 631, 628, 551), (637, 638, 627, 632), (636, 634, 637), (636, 637, 632, 635), (629, 636, 635, 630), (629, 634, 636), (637, 633, 638), (631, 635, 632, 628), (631, 630, 635), (634, 633, 637), (630, 621, 619), (574, 578, 644, 639), (597, 576, 641, 643), (575, 577, 642, 640), (641, 649, 668, 643), (645, 720, 647, 644), (642, 646, 648, 640), (639, 678, 646, 642), (640, 648, 649, 641), (648, 650, 651, 649), (683, 679, 652), (703, 670, 724, 738), (672, 673, 732, 727), (657, 667, 680), (725, 732, 673, 665), (723, 742, 712, 666), (663, 661, 662), (660, 659, 655, 654), (654, 656, 661, 660), (678, 681, 658, 646), (646, 658, 650, 648), (668, 669, 722, 721), (718, 662, 667, 713), (660, 661, 663, 664), (730, 726, 671, 677), (662, 718, 717), (663, 662, 717), (731, 730, 677, 675), (663, 676, 675, 664), (659, 660, 664), (663, 717, 674, 676), (665, 705, 740, 725), (649, 651, 669, 668), (670, 671, 726, 724), (696, 655, 670, 703), (721, 643, 668), (662, 680, 667), (713, 673, 672, 718), (677, 659, 664, 675), (671, 659, 677), (676, 729, 731, 675), (672, 727, 728, 674), (701, 657, 680, 704), (733, 723, 666, 686), (644, 647, 678, 639), (706, 653, 679, 683), (684, 695, 693, 682), (681, 690, 658), (686, 694, 736, 733), (735, 734, 687, 691), (658, 688, 650), (690, 708, 688, 658), (700, 656, 654, 697), (684, 682, 707, 687), (687, 707, 689, 691), (689, 707, 708, 690), (734, 719, 684, 687), (683, 708, 709, 706), (694, 698, 739, 736), (685, 692, 694, 686), (682, 693, 685), (719, 737, 695, 684), (652, 700, 697, 650), (653, 701, 704, 679), (695, 698, 699, 693), (692, 699, 698, 694), (737, 739, 698, 695), (651, 696, 703, 669), (704, 680, 656, 700), (669, 703, 738, 722), (650, 697, 696, 651), (666, 712, 711, 705, 702), (705, 665, 702), (682, 709, 707), (652, 688, 708, 683), (709, 708, 707), (709, 682, 685, 706), (650, 688, 652), (720, 741, 710, 647), (741, 735, 691, 710), (647, 710, 681, 678), (691, 689, 710), (681, 710, 689, 690), (742, 743, 711, 712), (705, 711, 743, 740), (655, 659, 671, 670), (716, 701, 653, 715), (657, 714, 713, 667), (679, 704, 700, 652), (718, 672, 674, 717), (674, 728, 729, 676), (657, 701, 716, 714), (702, 716, 715, 666), (702, 665, 714, 716), (714, 665, 673, 713), (680, 662, 661, 656), (699, 685, 693), (692, 699, 685), (696, 697, 654, 655), (653, 706, 685, 715), (686, 666, 715, 685), (514, 495, 513), (508, 502, 496), (760, 761, 747, 746), (767, 763, 762, 774), (763, 767, 769, 760), (759, 768, 496, 753), (760, 769, 770, 761), (756, 749, 750, 758), (744, 762, 763, 745), (747, 761, 772, 748), (758, 750, 751, 757), (754, 756, 758, 500), (752, 753, 757, 751), (764, 759, 753, 752), (761, 770, 765, 772), (745, 763, 760, 746), (777, 766, 767, 774), (777, 495, 766), (765, 770, 759, 764), (770, 769, 768, 759), (769, 767, 766, 768), (768, 766, 495, 496), (779, 792, 798, 782), (380, 789, 790, 558), (430, 787, 789, 380), (781, 797, 796, 780), (618, 616, 786, 781), (614, 611, 778), (615, 612, 783, 779), (617, 618, 781, 780), (610, 615, 779, 782), (796, 797, 785, 788), (792, 799, 795, 793), (797, 801, 787, 785), (787, 801, 791, 789), (788, 795, 799, 796), (789, 791, 800, 790), (794, 790, 800, 798), (556, 794, 793, 559), (429, 785, 787, 430), (782, 798, 800, 784), (559, 793, 795, 557), (428, 788, 785, 429), (786, 801, 797, 781), (557, 795, 788, 428), (783, 799, 792, 779), (549, 508, 514, 542), (809, 814, 807, 802), (809, 802, 805, 812), (815, 808, 803, 810), (564, 807, 806, 563), (562, 804, 803, 561), (565, 808, 805, 566), (563, 806, 804, 562), (515, 815, 810, 520), (521, 809, 812, 519), (521, 516, 814, 809), (807, 814, 813, 806), (804, 811, 810, 803), (808, 815, 812, 805), (806, 813, 811, 804), (860, 818, 819, 861), (818, 820, 821, 819), (820, 822, 823, 821), (861, 819, 825, 862), (819, 826, 827, 825), (826, 828, 829, 827), (863, 832, 818, 860), (832, 834, 835, 818), (834, 836, 837, 835), (831, 838, 839, 833), (838, 840, 841, 839), (833, 843, 844, 842), (843, 845, 846, 844), (842, 849, 848, 833), (833, 848, 847, 831), (856, 850, 853, 857), (858, 852, 851, 859), (859, 851, 850, 856), (850, 854, 853), (852, 855, 851), (851, 855, 854, 850), (817, 859, 856, 816), (824, 858, 859, 817), (816, 856, 857, 830), (830, 863, 860, 816), (817, 861, 862, 824), (816, 860, 861, 817), (908, 909, 867, 866), (866, 867, 869, 868), (868, 869, 871, 870), (909, 910, 873, 867), (867, 873, 875, 874), (874, 875, 877, 876), (911, 908, 866, 880), (880, 866, 883, 882), (882, 883, 885, 884), (879, 881, 887, 886), (886, 887, 889, 888), (881, 890, 892, 891), (891, 892, 894, 893), (890, 881, 896, 897), (881, 879, 895, 896), (904, 905, 901, 898), (906, 907, 899, 900), (907, 904, 898, 899), (898, 901, 902), (900, 899, 903), (899, 898, 902, 903), (865, 864, 904, 907), (872, 865, 907, 906), (864, 878, 905, 904), (878, 864, 908, 911), (865, 872, 910, 909), (864, 865, 909, 908), (818, 866, 868, 820), (821, 869, 867, 819), (822, 870, 871, 823), (820, 868, 870, 822), (823, 871, 869, 821), (825, 873, 910, 862), (827, 875, 873, 825), (828, 876, 877, 829), (826, 874, 876, 828), (829, 877, 875, 827), (819, 867, 874, 826), (830, 878, 911, 863), (839, 887, 881, 833), (831, 879, 886, 838), (832, 880, 882, 834), (836, 884, 885, 837), (834, 882, 884, 836), (837, 885, 883, 835), (835, 883, 866, 818), (840, 888, 889, 841), (838, 886, 888, 840), (841, 889, 887, 839), (844, 892, 890, 842), (845, 893, 894, 846), (843, 891, 893, 845), (846, 894, 892, 844), (833, 881, 891, 843), (848, 896, 895, 847), (849, 897, 896, 848), (842, 890, 897, 849), (847, 895, 879, 831), (853, 901, 905, 857), (824, 872, 906, 858), (855, 903, 902, 854), (854, 902, 901, 853), (852, 900, 903, 855), (857, 905, 878, 830), (858, 906, 900, 852), (862, 910, 872, 824), (863, 911, 880, 832), (912, 915, 916), (916, 915, 914, 913), (917, 921, 920), (921, 918, 919, 920), (916, 921, 917, 912), (914, 919, 918, 913), (912, 917, 920, 915), (913, 918, 921, 916), (915, 920, 919, 914), (922, 935, 934), (923, 935, 937), (922, 934, 939), (922, 939, 941), (922, 941, 938), (923, 937, 944), (924, 936, 946), (925, 940, 948), (926, 942, 950), (927, 943, 952), (923, 944, 947), (924, 946, 949), (925, 948, 951), (926, 950, 953), (927, 952, 945), (928, 954, 959), (929, 955, 961), (930, 956, 962), (931, 957, 963), (932, 958, 960), (960, 963, 933), (960, 958, 963), (958, 931, 963), (963, 962, 933), (963, 957, 962), (957, 930, 962), (962, 961, 933), (962, 956, 961), (956, 929, 961), (961, 959, 933), (961, 955, 959), (955, 928, 959), (959, 960, 933), (959, 954, 960), (954, 932, 960), (945, 958, 932), (945, 952, 958), (952, 931, 958), (953, 957, 931), (953, 950, 957), (950, 930, 957), (951, 956, 930), (951, 948, 956), (948, 929, 956), (949, 955, 929), (949, 946, 955), (946, 928, 955), (947, 954, 928), (947, 944, 954), (944, 932, 954), (952, 953, 931), (952, 943, 953), (943, 926, 953), (950, 951, 930), (950, 942, 951), (942, 925, 951), (948, 949, 929), (948, 940, 949), (940, 924, 949), (946, 947, 928), (946, 936, 947), (936, 923, 947), (944, 945, 932), (944, 937, 945), (937, 927, 945), (938, 943, 927), (938, 941, 943), (941, 926, 943), (941, 942, 926), (941, 939, 942), (939, 925, 942), (939, 940, 925), (939, 934, 940), (934, 924, 940), (937, 938, 927), (937, 935, 938), (935, 922, 938), (934, 936, 924), (934, 935, 936), (935, 923, 936), (964, 976, 977), (965, 979, 977), (964, 981, 976), (964, 983, 981), (964, 980, 983), (965, 986, 979), (966, 988, 978), (967, 990, 982), (968, 992, 984), (969, 994, 985), (965, 989, 986), (966, 991, 988), (967, 993, 990), (968, 995, 992), (969, 987, 994), (970, 1001, 996), (971, 1003, 997), (972, 1004, 998), (973, 1005, 999), (974, 1002, 1000), (1002, 975, 1005), (1002, 1005, 1000), (1000, 1005, 973), (1005, 975, 1004), (1005, 1004, 999), (999, 1004, 972), (1004, 975, 1003), (1004, 1003, 998), (998, 1003, 971), (1003, 975, 1001), (1003, 1001, 997), (997, 1001, 970), (1001, 975, 1002), (1001, 1002, 996), (996, 1002, 974), (987, 974, 1000), (987, 1000, 994), (994, 1000, 973), (995, 973, 999), (995, 999, 992), (992, 999, 972), (993, 972, 998), (993, 998, 990), (990, 998, 971), (991, 971, 997), (991, 997, 988), (988, 997, 970), (989, 970, 996), (989, 996, 986), (986, 996, 974), (994, 973, 995), (994, 995, 985), (985, 995, 968), (992, 972, 993), (992, 993, 984), (984, 993, 967), (990, 971, 991), (990, 991, 982), (982, 991, 966), (988, 970, 989), (988, 989, 978), (978, 989, 965), (986, 974, 987), (986, 987, 979), (979, 987, 969), (980, 969, 985), (980, 985, 983), (983, 985, 968), (983, 968, 984), (983, 984, 981), (981, 984, 967), (981, 967, 982), (981, 982, 976), (976, 982, 966), (979, 969, 980), (979, 980, 977), (977, 980, 964), (976, 966, 978), (976, 978, 977), (977, 978, 965), (1006, 1010, 1009), (1010, 1007, 1008, 1009), (1011, 1014, 1015), (1015, 1014, 1013, 1012), (1010, 1006, 1011, 1015), (1008, 1007, 1012, 1013), (1006, 1009, 1014, 1011), (1007, 1010, 1015, 1012), (1009, 1008, 1013, 1014)])
me_cylinder_006.polygons.foreach_set('material_index', [3, 9, 4, 4, 4, 4, 6, 4, 4, 4, 4, 6, 6, 6, 4, 4, 6, 8, 8, 8, 4, 6, 4, 6, 4, 4, 4, 4, 6, 4, 6, 4, 6, 6, 4, 6, 6, 6, 6, 6, 6, 8, 8, 3, 4, 4, 6, 4, 4, 4, 4, 3, 8, 4, 8, 0, 0, 0, 0, 0, 0, 0, 0, 0, 0, 0, 0, 0, 0, 0, 0, 0, 0, 0, 0, 0, 0, 0, 0, 0, 0, 0, 0, 0, 0, 0, 0, 0, 0, 0, 0, 0, 0, 0, 0, 0, 0, 0, 0, 0, 0, 0, 0, 0, 0, 0, 0, 0, 0, 0, 0, 0, 0, 0, 0, 0, 0, 0, 0, 0, 8, 8, 8, 8, 8, 8, 8, 8, 8, 8, 8, 8, 3, 8, 8, 8, 8, 8, 8, 8, 8, 8, 8, 6, 4, 3, 4, 4, 4, 4, 4, 4, 4, 4, 6, 6, 4, 6, 6, 6, 6, 6, 6, 6, 6, 6, 6, 3, 3, 8, 0, 9, 9, 8, 8, 8, 9, 9, 0, 3, 3, 4, 6, 4, 6, 3, 4, 0, 0, 3, 3, 4, 4, 4, 4, 4, 4, 4, 4, 4, 4, 4, 4, 4, 4, 0, 3, 0, 3, 3, 0, 4, 8, 3, 3, 3, 3, 3, 3, 6, 6, 6, 6, 6, 6, 6, 6, 6, 6, 8, 8, 8, 8, 8, 8, 8, 8, 8, 8, 4, 3, 3, 8, 8, 8, 8, 8, 3, 3, 3, 3, 3, 3, 3, 3, 3, 3, 3, 3, 3, 3, 3, 3, 3, 3, 0, 0, 0, 0, 0, 0, 0, 0, 0, 0, 0, 0, 0, 0, 0, 7, 7, 7, 0, 0, 0, 0, 7, 7, 7, 7, 7, 7, 7, 7, 0, 0, 7, 0, 0, 0, 0, 7, 7, 7, 7, 0, 0, 0, 0, 0, 0, 0, 0, 0, 0, 0, 0, 0, 0, 0, 0, 0, 0, 0, 0, 0, 0, 0, 0, 0, 0, 0, 0, 0, 0, 0, 0, 0, 0, 0, 0, 0, 0, 0, 0, 0, 0, 0, 7, 0, 0, 0, 7, 7, 0, 0, 0, 0, 7, 0, 0, 0, 0, 0, 8, 8, 8, 8, 8, 8, 8, 8, 8, 8, 8, 8, 8, 8, 8, 8, 8, 8, 8, 8, 8, 8, 9, 9, 9, 9, 8, 8, 8, 8, 8, 9, 9, 9, 9, 9, 9, 9, 9, 9, 9, 9, 9, 9, 9, 9, 8, 6, 6, 6, 4, 4, 4, 4, 6, 6, 6, 6, 6, 6, 6, 3, 9, 4, 4, 4, 4, 6, 4, 4, 4, 4, 6, 6, 6, 4, 4, 6, 8, 8, 8, 4, 6, 4, 6, 4, 4, 4, 4, 6, 4, 6, 4, 6, 6, 4, 6, 6, 6, 6, 6, 6, 8, 8, 3, 4, 4, 6, 4, 4, 4, 4, 3, 8, 4, 8, 0, 0, 0, 0, 0, 0, 0, 0, 0, 0, 0, 0, 0, 0, 0, 0, 0, 0, 0, 0, 0, 0, 0, 0, 0, 0, 0, 0, 0, 0, 0, 0, 0, 0, 0, 0, 0, 0, 0, 0, 0, 0, 0, 0, 0, 0, 0, 0, 0, 0, 0, 0, 0, 0, 0, 0, 0, 0, 0, 0, 0, 0, 0, 0, 0, 8, 8, 8, 8, 8, 8, 8, 8, 8, 8, 8, 8, 3, 8, 8, 8, 8, 8, 8, 8, 8, 8, 8, 6, 4, 3, 4, 4, 4, 4, 4, 4, 4, 4, 6, 6, 4, 6, 6, 6, 6, 6, 6, 6, 6, 6, 6, 3, 3, 8, 0, 9, 9, 8, 8, 8, 9, 9, 0, 3, 3, 4, 6, 4, 6, 3, 4, 0, 0, 3, 3, 4, 4, 4, 4, 4, 4, 4, 4, 4, 4, 4, 4, 4, 4, 0, 3, 0, 3, 3, 0, 4, 8, 3, 3, 3, 3, 3, 3, 6, 6, 6, 6, 6, 6, 6, 6, 6, 6, 8, 8, 8, 8, 8, 8, 8, 8, 8, 8, 4, 3, 3, 8, 8, 8, 8, 8, 3, 3, 3, 3, 3, 3, 3, 3, 3, 3, 3, 3, 3, 3, 3, 3, 3, 3, 0, 0, 0, 0, 0, 0, 0, 0, 0, 0, 0, 0, 0, 0, 0, 7, 7, 7, 0, 0, 0, 0, 7, 7, 7, 7, 7, 7, 7, 7, 0, 0, 7, 0, 0, 0, 0, 7, 7, 7, 7, 0, 0, 0, 0, 0, 0, 0, 0, 0, 0, 0, 0, 0, 0, 0, 0, 0, 0, 0, 0, 0, 0, 0, 0, 0, 0, 0, 0, 0, 0, 0, 0, 0, 0, 0, 0, 0, 0, 0, 0, 0, 0, 0, 7, 0, 0, 0, 7, 7, 0, 0, 0, 0, 7, 0, 0, 0, 0, 0, 8, 8, 8, 8, 8, 8, 8, 8, 8, 8, 8, 8, 8, 8, 8, 8, 8, 8, 8, 8, 8, 8, 9, 9, 9, 9, 8, 8, 8, 8, 8, 9, 9, 9, 9, 9, 9, 9, 9, 9, 9, 9, 9, 9, 9, 9, 8, 6, 6, 6, 4, 4, 4, 4, 6, 6, 6, 6, 6, 6, 6, 10, 10, 10, 10, 10, 10, 10, 10, 10, 10, 10, 10, 10, 10, 10, 10, 10, 10, 10, 10, 10, 10, 10, 10, 10, 10, 10, 10, 10, 10, 10, 10, 10, 10, 10, 10, 10, 10, 10, 10, 10, 10, 10, 10, 10, 10, 10, 10, 10, 10, 10, 10, 10, 10, 10, 10, 10, 10, 10, 10, 10, 10, 10, 10, 10, 10, 10, 10, 10, 10, 10, 10, 10, 10, 10, 10, 10, 10, 10, 10, 10, 10, 10, 10, 10, 10, 10, 10, 10, 10, 10, 10, 10, 10, 2, 2, 2, 2, 2, 2, 2, 2, 2, 1, 1, 1, 1, 1, 1, 1, 1, 1, 1, 1, 1, 1, 1, 1, 1, 1, 1, 1, 1, 1, 1, 1, 1, 1, 1, 1, 1, 1, 1, 1, 1, 1, 1, 1, 1, 1, 1, 1, 1, 1, 1, 1, 1, 1, 1, 1, 1, 1, 1, 1, 1, 1, 1, 1, 1, 1, 1, 1, 1, 1, 1, 1, 1, 1, 1, 1, 1, 1, 1, 1, 1, 1, 1, 1, 1, 1, 1, 1, 1, 1, 1, 1, 1, 1, 1, 1, 1, 1, 1, 1, 1, 1, 1, 1, 1, 1, 1, 1, 1, 1, 1, 1, 1, 1, 1, 1, 1, 1, 1, 1, 1, 1, 1, 1, 1, 1, 1, 1, 1, 1, 1, 1, 1, 1, 1, 1, 1, 1, 1, 1, 1, 1, 1, 1, 1, 1, 1, 1, 1, 1, 1, 1, 1, 1, 1, 1, 1, 1, 1, 1, 1, 1, 1, 1, 1, 1, 1, 1, 1, 2, 2, 2, 2, 2, 2, 2, 2, 2])
me_cylinder_006.materials.append(mat_skin)
me_cylinder_006.materials.append(mat_eyes)
me_cylinder_006.materials.append(mat_eyebrows)
me_cylinder_006.materials.append(mat_shirt)
me_cylinder_006.materials.append(mat_pants)
me_cylinder_006.materials.append(mat_socks)
me_cylinder_006.materials.append(mat_shoes)
me_cylinder_006.materials.append(mat_hairbase)
me_cylinder_006.materials.append(mat_jacket)
me_cylinder_006.materials.append(mat_lightjacket)
me_cylinder_006.materials.append(mat_hair)
me_cylinder_006.use_remesh_preserve_volume = False
me_cylinder_006.use_remesh_preserve_attributes = False
me_cylinder_006.use_mirror_vertex_groups = False
me_cylinder_006.update()
arm_armature_000 = bpy.data.armatures.new('Armature.000')  # bones are not reproduced

# ---- objects
ob_humanarmature = bpy.data.objects.new('HumanArmature', arm_armature_000)
ob_female = bpy.data.objects.new('Female', me_cylinder_006)

# ---- transforms, parenting, visibility, modifiers, constraints
ob_humanarmature.location = (0.0, 0.0, 0.0)
ob_humanarmature.lineart.crease_threshold = 0.0
ob_female.parent = ob_humanarmature
ob_female.location = (0.0, 0.0, 0.0)
ob_female.lineart.crease_threshold = 0.0
_vg = ob_female.vertex_groups.new(name='Bone')
_vg = ob_female.vertex_groups.new(name='Foot.L')
for _i, _w in zip([20, 21, 22, 23, 24, 25, 26, 27, 35, 36, 37, 38, 39, 135, 136, 139, 140, 141, 148, 149, 150, 151, 152, 153, 154, 155, 156, 157, 158, 159, 160, 161, 204, 205, 206, 207, 208, 209, 210, 211, 212, 213], [1.032, 0.9792, 0.9045, 0.7414, 0.2316, 0.6305, 1.002, 0.5699, 0.3265, 0.5896, 0.7472, 0.1222, 0.8494, 0.1794, 0.0838, 0.229, 0.07219, 0.1875, 0.9871, 0.2398, 0.9953, 0.0657, 0.02923, 0.7664, 0.8024, 0.97, 0.9994, 0.9974, 1.002, 1.005, 1.002, 0.9964, 1.027, 0.7321, 0.5713, 0.2264, 0.6546, 0.9029, 0.979, 1.005, 0.9995, 0.9973]): _vg.add([_i], _w, 'REPLACE')
_vg = ob_female.vertex_groups.new(name='Body')
for _i, _w in zip([1, 2, 3, 4, 5, 6, 7, 13, 41, 42, 43, 44, 45, 132, 188, 191, 193, 200, 201, 202, 316, 317, 318, 329, 381, 382, 383, 384, 386, 387, 393, 421, 422, 423, 424, 425, 568, 571, 573, 580, 581, 582, 584, 587, 589, 590, 591, 598, 744, 745, 746, 762], [0.1338, 0.05822, 0.00521, 0.03181, 0.001204, 0.008249, 0.3151, 0.1396, 0.7574, 0.03179, 0.1226, 0.6308, 0.8183, 0.0002218, 0.09609, 0.006409, 0.03877, 0.03315, 0.6398, 0.1213, 0.1225, 0.05441, 0.003908, 0.001521, 0.133, 0.05774, 0.004663, 0.02688, 0.007932, 0.3201, 0.1395, 0.7512, 0.03035, 0.1211, 0.6263, 0.8135, 0.1006, 0.0122, 0.0443, 0.03178, 0.635, 0.1198, 0.1573, 0.9423, 0.09601, 0.9271, 0.9275, 0.9068, 0.1218, 0.05397, 0.003388, 0.001185]): _vg.add([_i], _w, 'REPLACE')
_vg = ob_female.vertex_groups.new(name='Hips')
for _i, _w in zip([6, 13, 191, 386, 393, 571, 588, 589], [0.08268, 0.3673, 0.05027, 0.08268, 0.3682, 0.05448, 0.09304, 0.5714]): _vg.add([_i], _w, 'REPLACE')
_vg = ob_female.vertex_groups.new(name='Abdomen')
for _i, _w in zip([1, 2, 3, 4, 5, 6, 7, 8, 13, 29, 42, 43, 44, 46, 47, 117, 132, 187, 192, 199, 200, 201, 202, 203, 228, 234, 316, 317, 318, 319, 327, 328, 329, 330, 332, 338, 381, 382, 383, 384, 385, 386, 387, 388, 393, 409, 422, 423, 424, 426, 427, 497, 512, 567, 572, 579, 580, 581, 582, 583, 584, 586, 588, 589, 591, 592, 594, 595, 598, 599, 624, 625, 633, 634, 744, 745, 746, 747, 748, 760, 761, 762, 763, 767, 772, 774], [0.6664, 0.6777, 0.6164, 0.09515, 0.226, 0.6169, 0.02957, 0.7253, 0.1433, 0.3119, 0.5197, 0.4896, 0.1628, 0.6324, 0.7429, 0.06716, 0.2271, 0.0718, 0.03908, 0.6518, 0.5473, 0.1804, 0.5214, 0.7476, 0.01731, 0.002826, 0.6526, 0.6691, 0.5834, 0.7149, 0.1108, 0.1209, 0.2255, 0.1372, 0.01164, 0.06663, 0.6667, 0.6775, 0.6161, 0.08896, 0.2225, 0.6169, 0.0315, 0.7252, 0.1434, 0.311, 0.5182, 0.4881, 0.1652, 0.6318, 0.7427, 0.06657, 0.227, 0.07329, 0.03871, 0.6512, 0.5461, 0.1829, 0.5201, 0.7474, 0.7398, 0.7515, 0.6517, 0.1128, 0.03368, 0.7888, 0.4275, 0.1112, 0.06433, 0.7891, 0.01568, 0.05097, 0.01826, 0.001323, 0.6528, 0.6689, 0.5831, 0.7147, 0.7421, 0.1108, 0.1209, 0.2254, 0.1372, 0.01085, 0.104, 0.06606]): _vg.add([_i], _w, 'REPLACE')
_vg = ob_female.vertex_groups.new(name='Torso')
for _i, _w in zip([1, 2, 3, 8, 42, 43, 46, 47, 116, 117, 118, 119, 120, 121, 122, 123, 124, 125, 126, 127, 132, 133, 171, 194, 195, 196, 197, 198, 199, 200, 201, 202, 203, 223, 224, 225, 226, 227, 228, 229, 230, 231, 232, 233, 234, 235, 236, 237, 238, 239, 240, 241, 242, 243, 244, 245, 246, 247, 249, 250, 255, 263, 265, 266, 275, 276, 278, 279, 280, 281, 282, 283, 284, 285, 286, 287, 288, 289, 290, 291, 292, 295, 296, 303, 304, 305, 306, 307, 312, 316, 317, 318, 319, 320, 321, 322, 323, 324, 325, 326, 327, 328, 329, 330, 331, 332, 333, 334, 335, 336, 337, 338, 339, 340, 341, 381, 382, 383, 388, 422, 423, 426, 427, 496, 497, 498, 499, 500, 501, 502, 503, 504, 505, 506, 507, 512, 551, 574, 575, 576, 577, 578, 579, 580, 581, 582, 583, 584, 585, 586, 592, 593, 594, 595, 596, 597, 599, 619, 620, 621, 622, 623, 624, 625, 626, 627, 628, 629, 630, 631, 632, 633, 634, 635, 636, 637, 638, 639, 640, 641, 642, 643, 644, 645, 646, 647, 648, 649, 650, 652, 653, 658, 666, 668, 669, 678, 679, 681, 682, 683, 684, 685, 686, 687, 688, 689, 690, 691, 692, 693, 694, 695, 698, 699, 706, 707, 708, 709, 710, 715, 719, 720, 721, 722, 723, 733, 734, 735, 736, 737, 739, 741, 744, 745, 746, 747, 748, 749, 750, 751, 752, 753, 754, 755, 756, 757, 758, 759, 760, 761, 762, 763, 764, 765, 766, 767, 768, 769, 770, 771, 772, 773, 774, 775, 776, 777], [0.123, 0.1574, 0.2335, 0.1725, 0.05287, 0.03332, 0.05783, 0.06548, 0.04044, 0.2504, 0.01775, 0.01233, 0.07216, 0.05231, 0.05311, 0.2736, 0.3199, 0.2272, 0.5295, 0.009237, 0.5432, 0.004281, 0.5755, 0.5495, 0.5507, 0.6043, 0.5252, 0.6862, 0.06326, 0.06066, 0.00156, 0.04515, 0.07071, 0.06493, 0.1679, 0.08659, 0.1601, 0.06733, 0.2058, 0.5187, 0.1106, 0.1088, 0.219, 0.3381, 0.2086, 0.1577, 0.1781, 0.2841, 0.685, 0.6858, 0.6162, 0.6892, 0.6824, 0.1274, 0.2433, 0.08517, 0.1014, 0.0005251, 0.01047, 0.005551, 0.07214, 0.001218, 0.1055, 0.008586, 0.1782, 0.004216, 0.1218, 0.03341, 0.02516, 0.03726, 0.0209, 0.01604, 0.0511, 0.04709, 0.05968, 0.09048, 0.05869, 0.02387, 0.02914, 0.02102, 0.03094, 0.02315, 0.02543, 0.02498, 0.05128, 0.05625, 0.03782, 0.08758, 0.003181, 0.141, 0.1736, 0.2718, 0.1851, 0.2374, 0.2829, 0.1898, 0.5127, 0.2927, 0.4453, 0.2205, 0.6951, 0.7394, 0.5354, 0.6506, 0.03465, 0.153, 0.06333, 0.1626, 0.2718, 0.05136, 0.1266, 0.2413, 0.06649, 0.1397, 0.0571, 0.123, 0.1574, 0.2335, 0.1725, 0.05276, 0.03309, 0.05778, 0.06546, 0.04848, 0.2471, 0.008334, 0.004461, 0.09342, 0.0528, 0.06073, 0.263, 0.3209, 0.2214, 0.5307, 0.00249, 0.5425, 0.5711, 0.5448, 0.5503, 0.6047, 0.5224, 0.6838, 0.06322, 0.06056, 0.002251, 0.04496, 0.0707, 0.07274, 0.7514, 0.1669, 0.06952, 0.6097, 0.489, 0.6356, 0.7728, 0.5273, 0.0777, 0.0604, 0.1584, 0.08077, 0.1498, 0.06316, 0.1997, 0.575, 0.6535, 0.5356, 0.5145, 0.105, 0.1025, 0.2103, 0.331, 0.5386, 0.2021, 0.1504, 0.1715, 0.2779, 0.4998, 0.6841, 0.6856, 0.6163, 0.6884, 0.3741, 0.6817, 0.7234, 0.1273, 0.2431, 0.08511, 0.1014, 9.806e-05, 0.01011, 0.005437, 0.072, 0.001255, 0.1055, 0.00836, 0.178, 0.004007, 0.1217, 0.03351, 0.02498, 0.03741, 0.02098, 0.01624, 0.05113, 0.04676, 0.05969, 0.09041, 0.0587, 0.02403, 0.02928, 0.02136, 0.03117, 0.02358, 0.0256, 0.02491, 0.05128, 0.05619, 0.03779, 0.08756, 0.003172, 0.0363, 0.2452, 0.1005, 0.00947, 0.003665, 0.01456, 0.05017, 0.05631, 0.01959, 0.03244, 0.02158, 0.07279, 0.1409, 0.1735, 0.2718, 0.1851, 0.1778, 0.6174, 0.7139, 0.7108, 0.7011, 0.2401, 0.2846, 0.1844, 0.514, 0.2951, 0.4481, 0.2234, 0.6953, 0.7396, 0.5347, 0.6503, 0.6991, 0.7242, 0.02985, 0.1512, 0.0673, 0.1651, 0.2733, 0.04485, 0.8189, 0.1168, 0.2381, 0.06145, 0.1307, 0.05324]): _vg.add([_i], _w, 'REPLACE')
_vg = ob_female.vertex_groups.new(name='Neck')
for _i, _w in zip([124, 125, 126, 194, 195, 196, 197, 198, 238, 239, 240, 241, 242, 243, 244, 245, 246, 247, 248, 249, 250, 251, 252, 253, 254, 255, 262, 263, 264, 265, 266, 267, 270, 275, 276, 277, 278, 279, 280, 281, 282, 283, 284, 285, 286, 287, 288, 289, 290, 291, 292, 293, 294, 295, 296, 297, 298, 299, 300, 301, 302, 303, 304, 305, 306, 307, 308, 309, 310, 311, 312, 313, 321, 323, 325, 504, 506, 574, 575, 576, 577, 578, 593, 596, 597, 639, 640, 641, 642, 643, 644, 645, 646, 647, 648, 649, 650, 651, 652, 653, 654, 655, 656, 657, 658, 665, 666, 667, 668, 669, 670, 673, 678, 679, 680, 681, 682, 683, 684, 685, 686, 687, 688, 689, 690, 691, 692, 693, 694, 695, 696, 697, 698, 699, 700, 701, 702, 703, 704, 705, 706, 707, 708, 709, 710, 711, 712, 713, 714, 715, 716, 719, 720, 721, 722, 723, 724, 725, 732, 733, 734, 735, 736, 737, 738, 739, 740, 741, 742, 743, 749, 750, 751, 754, 756, 758], [0.02934, 0.0004351, 0.08107, 0.05229, 0.07115, 0.1142, 0.05999, 0.04438, 0.1359, 0.1179, 0.2088, 0.1284, 0.1374, 0.5532, 0.4364, 0.269, 0.541, 0.08762, 0.09965, 0.104, 0.0977, 0.004917, 0.01371, 0.001937, 0.03917, 0.2498, 0.05761, 0.1167, 0.02024, 0.6162, 0.1516, 0.02102, 0.02079, 0.5253, 0.08763, 0.01458, 0.2644, 0.1915, 0.1162, 0.2094, 0.1571, 0.1609, 0.2195, 0.1645, 0.1991, 0.2175, 0.2119, 0.1739, 0.1878, 0.1781, 0.1971, 0.06044, 0.05239, 0.1836, 0.1791, 0.05797, 0.06729, 0.07715, 0.0714, 0.06384, 0.08033, 0.1328, 0.1965, 0.1615, 0.1577, 0.2026, 0.09965, 0.1052, 0.01564, 0.0512, 0.1116, 0.0662, 0.0173, 0.07238, 0.024, 0.02945, 0.08115, 0.05192, 0.07109, 0.1142, 0.05972, 0.04408, 0.2267, 0.02675, 0.35, 0.1358, 0.1178, 0.2088, 0.1283, 0.4951, 0.1373, 0.08676, 0.5531, 0.4363, 0.2689, 0.5409, 0.0869, 0.09901, 0.1034, 0.09757, 0.003807, 0.01281, 0.0009457, 0.03877, 0.2495, 0.05757, 0.1168, 0.01984, 0.6162, 0.1511, 0.0203, 0.02067, 0.5253, 0.08734, 0.01399, 0.2644, 0.1918, 0.116, 0.2098, 0.1574, 0.1614, 0.2197, 0.1641, 0.1992, 0.2175, 0.212, 0.1744, 0.1883, 0.179, 0.1977, 0.05985, 0.0517, 0.1847, 0.1796, 0.05736, 0.06709, 0.07706, 0.07096, 0.06349, 0.08029, 0.1328, 0.1966, 0.1614, 0.1578, 0.2026, 0.0997, 0.1052, 0.01537, 0.05106, 0.1117, 0.06609, 0.216, 0.2453, 0.6387, 0.1694, 0.1261, 0.02586, 0.0567, 0.0225, 0.1598, 0.2312, 0.2289, 0.1766, 0.2068, 0.07459, 0.1834, 0.08167, 0.2013, 0.1063, 0.1009, 0.2112, 0.08405, 0.01931, 0.01751, 0.07248, 0.02448]): _vg.add([_i], _w, 'REPLACE')
_vg = ob_female.vertex_groups.new(name='Head')
for _i, _w in zip([126, 194, 195, 196, 197, 198, 238, 239, 240, 241, 242, 243, 244, 245, 246, 247, 248, 249, 250, 251, 252, 253, 254, 255, 256, 257, 258, 259, 260, 261, 262, 263, 264, 265, 266, 267, 268, 269, 270, 271, 272, 273, 274, 275, 276, 277, 278, 279, 280, 281, 282, 283, 284, 285, 286, 287, 288, 289, 290, 291, 292, 293, 294, 295, 296, 297, 298, 299, 300, 301, 302, 303, 304, 305, 306, 307, 308, 309, 310, 311, 312, 313, 314, 315, 323, 506, 574, 575, 576, 577, 578, 593, 596, 597, 639, 640, 641, 642, 643, 644, 645, 646, 647, 648, 649, 650, 651, 652, 653, 654, 655, 656, 657, 658, 659, 660, 661, 662, 663, 664, 665, 666, 667, 668, 669, 670, 671, 672, 673, 674, 675, 676, 677, 678, 679, 680, 681, 682, 683, 684, 685, 686, 687, 688, 689, 690, 691, 692, 693, 694, 695, 696, 697, 698, 699, 700, 701, 702, 703, 704, 705, 706, 707, 708, 709, 710, 711, 712, 713, 714, 715, 716, 717, 718, 719, 720, 721, 722, 723, 724, 725, 726, 727, 728, 729, 730, 731, 732, 733, 734, 735, 736, 737, 738, 739, 740, 741, 742, 743, 749, 756, 816, 817, 818, 819, 820, 821, 822, 823, 824, 825, 826, 827, 828, 829, 830, 831, 832, 833, 834, 835, 836, 837, 838, 839, 840, 841, 842, 843, 844, 845, 846, 847, 848, 849, 850, 851, 852, 853, 854, 855, 856, 857, 858, 859, 860, 861, 862, 863, 864, 865, 866, 867, 868, 869, 870, 871, 872, 873, 874, 875, 876, 877, 878, 879, 880, 881, 882, 883, 884, 885, 886, 887, 888, 889, 890, 891, 892, 893, 894, 895, 896, 897, 898, 899, 900, 901, 902, 903, 904, 905, 906, 907, 908, 909, 910, 911, 912, 913, 914, 915, 916, 917, 918, 919, 920, 921, 922, 923, 924, 925, 926, 927, 928, 929, 930, 931, 932, 933, 934, 935, 936, 937, 938, 939, 940, 941, 942, 943, 944, 945, 946, 947, 948, 949, 950, 951, 952, 953, 954, 955, 956, 957, 958, 959, 960, 961, 962, 963, 964, 965, 966, 967, 968, 969, 970, 971, 972, 973, 974, 975, 976, 977, 978, 979, 980, 981, 982, 983, 984, 985, 986, 987, 988, 989, 990, 991, 992, 993, 994, 995, 996, 997, 998, 999, 1000, 1001, 1002, 1003, 1004, 1005, 1006, 1007, 1008, 1009, 1010, 1011, 1012, 1013, 1014, 1015], [0.009902, 0.01927, 0.02936, 0.03924, 0.02044, 0.02408, 0.08471, 0.08812, 0.07695, 0.07527, 0.1012, 0.3006, 0.2914, 0.6327, 0.3417, 0.8835, 0.8734, 0.8617, 0.8711, 0.9641, 0.9599, 0.9658, 0.9417, 0.6681, 0.9762, 0.9808, 0.9798, 0.9761, 0.9904, 0.9913, 0.927, 0.8546, 0.9541, 0.2617, 0.8146, 0.956, 0.9742, 0.978, 0.9546, 0.9866, 0.9949, 0.9944, 0.989, 0.2725, 0.8818, 0.9573, 0.5991, 0.7619, 0.8415, 0.7418, 0.8032, 0.8022, 0.7234, 0.7804, 0.7343, 0.6811, 0.7226, 0.7848, 0.7679, 0.7821, 0.7577, 0.9238, 0.931, 0.7755, 0.7787, 0.9231, 0.9115, 0.9028, 0.9121, 0.9144, 0.8991, 0.8251, 0.7461, 0.7754, 0.793, 0.6998, 0.8756, 0.8689, 0.9575, 0.9339, 0.8586, 0.9149, 0.982, 0.9759, 0.004861, 0.009956, 0.01881, 0.02927, 0.03926, 0.02012, 0.02389, 0.01594, 0.04625, 0.03614, 0.08468, 0.08813, 0.07696, 0.07525, 0.07299, 0.1012, 0.1204, 0.3007, 0.2914, 0.6328, 0.3418, 0.8844, 0.8742, 0.8624, 0.8713, 0.9649, 0.9605, 0.9664, 0.9419, 0.6685, 0.9766, 0.9814, 0.9803, 0.9763, 0.9908, 0.9917, 0.927, 0.8545, 0.9543, 0.2617, 0.8152, 0.9565, 0.9746, 0.9781, 0.9547, 0.9866, 0.9951, 0.9946, 0.9892, 0.2726, 0.8822, 0.9577, 0.5991, 0.7615, 0.8418, 0.7413, 0.8029, 0.8015, 0.7232, 0.7809, 0.7342, 0.6812, 0.7224, 0.7842, 0.7674, 0.7811, 0.7569, 0.9245, 0.9319, 0.7741, 0.7781, 0.9239, 0.9118, 0.9029, 0.9127, 0.9149, 0.8991, 0.8252, 0.746, 0.7755, 0.793, 0.6998, 0.8756, 0.8688, 0.9577, 0.9341, 0.8585, 0.9151, 0.9822, 0.976, 0.7358, 0.4831, 0.2451, 0.7962, 0.8439, 0.9537, 0.9282, 0.9739, 0.9781, 0.9873, 0.9965, 0.9911, 0.9946, 0.9536, 0.8041, 0.7128, 0.7083, 0.7845, 0.7471, 0.9095, 0.7765, 0.8974, 0.7174, 0.8676, 0.8742, 0.0124, 0.004928, 1.0, 1.0, 1.0, 1.0, 1.0, 1.0, 1.0, 1.0, 1.0, 1.0, 1.0, 1.0, 1.0, 1.0, 1.0, 1.0, 1.0, 1.0, 1.0, 1.0, 1.0, 1.0, 1.0, 1.0, 1.0, 1.0, 1.0, 1.0, 1.0, 1.0, 1.0, 1.0, 1.0, 1.0, 1.0, 1.0, 1.0, 1.0, 1.0, 1.0, 1.0, 1.0, 1.0, 1.0, 1.0, 1.0, 1.0, 1.0, 1.0, 1.0, 1.0, 1.0, 1.0, 1.0, 1.0, 1.0, 1.0, 1.0, 1.0, 1.0, 1.0, 1.0, 1.0, 1.0, 1.0, 1.0, 1.0, 1.0, 1.0, 1.0, 1.0, 1.0, 1.0, 1.0, 1.0, 1.0, 1.0, 1.0, 1.0, 1.0, 1.0, 1.0, 1.0, 1.0, 1.0, 1.0, 1.0, 1.0, 1.0, 1.0, 1.0, 1.0, 1.0, 1.0, 1.0, 1.0, 1.0, 1.0, 1.0, 1.0, 1.0, 1.0, 1.0, 1.0, 1.0, 1.0, 1.0, 1.0, 1.0, 1.0, 1.0, 1.0, 1.0, 1.0, 1.0, 1.0, 1.0, 1.0, 1.0, 1.0, 1.0, 1.0, 1.0, 1.0, 1.0, 1.0, 1.0, 1.0, 1.0, 1.0, 1.0, 1.0, 1.0, 1.0, 1.0, 1.0, 1.0, 1.0, 1.0, 1.0, 1.0, 1.0, 1.0, 1.0, 1.0, 1.0, 1.0, 1.0, 1.0, 1.0, 1.0, 1.0, 1.0, 1.0, 1.0, 1.0, 1.0, 1.0, 1.0, 1.0, 1.0, 1.0, 1.0, 1.0, 1.0, 1.0, 1.0, 1.0, 1.0, 1.0, 1.0, 1.0, 1.0, 1.0, 1.0, 1.0, 1.0, 1.0, 1.0, 1.0, 1.0, 1.0, 1.0, 1.0, 1.0, 1.0, 1.0, 1.0, 1.0, 1.0, 1.0, 1.0, 1.0, 1.0, 1.0, 1.0, 1.0, 1.0, 1.0, 1.0]): _vg.add([_i], _w, 'REPLACE')
_vg = ob_female.vertex_groups.new(name='Shoulder.L')
for _i, _w in zip([1, 2, 3, 115, 116, 117, 118, 119, 120, 121, 122, 123, 124, 125, 126, 127, 128, 129, 130, 131, 132, 133, 134, 162, 165, 168, 169, 170, 171, 194, 195, 196, 197, 198, 223, 224, 225, 226, 227, 228, 229, 230, 231, 232, 233, 234, 235, 236, 237, 238, 239, 240, 241, 242, 316, 317, 318, 320, 321, 322, 323, 324, 325, 326, 327, 328, 329, 330, 331, 332, 333, 334, 335, 336, 337, 338, 339, 340, 341, 497, 585, 593, 594, 595, 596, 597, 624, 625, 626, 627, 628, 629, 631, 632, 633, 634, 635, 636, 637, 638, 749, 750, 751, 752, 753, 757, 759, 764, 765, 770, 772, 774], [0.01412, 0.01234, 0.006932, 0.9345, 0.8783, 0.6365, 0.4651, 0.5333, 0.5028, 0.4345, 0.7629, 0.3778, 0.3571, 0.3739, 0.2284, 0.7495, 0.8394, 0.08824, 0.2436, 0.08453, 0.1752, 0.8697, 0.8659, 0.02174, 0.01147, 0.01416, 0.0346, 0.03657, 0.2577, 0.2025, 0.1922, 0.1434, 0.2026, 0.1412, 0.8661, 0.6204, 0.7827, 0.4422, 0.8884, 0.6983, 0.347, 0.8271, 0.8093, 0.6557, 0.528, 0.6931, 0.7545, 0.7335, 0.5798, 0.05195, 0.06105, 0.05423, 0.05846, 0.03671, 0.02492, 0.02109, 0.01453, 0.672, 0.3787, 0.3916, 0.2492, 0.5807, 0.363, 0.7097, 0.1669, 0.111, 0.184, 0.1807, 0.9292, 0.7969, 0.8892, 0.7943, 0.6636, 0.8787, 0.4555, 0.6497, 0.793, 0.6316, 0.9022, 0.01082, 0.08191, 0.04616, 0.01158, 0.1202, 0.05336, 0.006992, 0.04038, 0.1797, 0.1478, 0.2114, 0.06851, 0.000727, 0.0057, 0.08811, 0.2049, 0.05354, 0.01739, 0.048, 0.09629, 0.2292, 0.05198, 0.07502, 0.1096, 0.1283, 0.007243, 0.0001135, 0.01097, 0.136, 0.1235, 0.01093, 0.01542, 0.003637]): _vg.add([_i], _w, 'REPLACE')
_vg = ob_female.vertex_groups.new(name='UpperArm.L')
for _i, _w in zip([0, 48, 49, 50, 51, 52, 54, 55, 115, 116, 118, 119, 120, 121, 122, 123, 124, 125, 126, 127, 128, 129, 130, 131, 133, 134, 162, 163, 164, 165, 166, 167, 168, 169, 170, 171, 176, 177, 178, 179, 194, 195, 196, 197, 198, 214, 215, 216, 217, 218, 219, 220, 221, 222, 223, 224, 225, 226, 229, 231, 232, 235, 238, 239, 240, 241, 320, 321, 322, 323, 324, 325, 333, 336, 337, 339, 340, 342, 343, 344, 345, 346, 347, 348, 349, 350, 351, 352, 353, 354, 355, 356, 357, 358, 359, 360, 361, 362, 363, 364, 365], [0.5325, 0.06104, 0.08627, 0.1305, 0.04449, 0.05091, 0.01536, 0.06382, 0.02612, 0.06686, 0.4952, 0.4301, 0.4111, 0.5031, 0.1735, 0.3033, 0.2548, 0.355, 0.1097, 0.2145, 0.1341, 0.9039, 0.7412, 0.9027, 0.09588, 0.1191, 0.9612, 0.9909, 0.9735, 0.9623, 0.9902, 0.9858, 0.9616, 0.9525, 0.9507, 0.09701, 0.6471, 0.2532, 0.6083, 0.6721, 0.1497, 0.1368, 0.07557, 0.1704, 0.06374, 0.9148, 0.9265, 0.9367, 0.9156, 0.9258, 0.9254, 0.8718, 0.8778, 0.8775, 0.04892, 0.1869, 0.1115, 0.3711, 0.0269, 0.04963, 0.08209, 0.02944, 0.02151, 0.03056, 0.01006, 0.03836, 0.03428, 0.2797, 0.3816, 0.1171, 0.07137, 0.1187, 0.01756, 0.05465, 0.3968, 0.1252, 0.2077, 0.3163, 0.319, 0.1677, 0.2317, 0.341, 0.1736, 0.3847, 0.1121, 0.2522, 0.1891, 0.08617, 0.5094, 0.5849, 0.3352, 0.3742, 0.6251, 0.6097, 0.3724, 0.1349, 0.1873, 0.3787, 0.1824, 0.4104, 0.222]): _vg.add([_i], _w, 'REPLACE')
_vg = ob_female.vertex_groups.new(name='LowerArm.L')
for _i, _w in zip([0, 48, 49, 50, 51, 52, 53, 54, 55, 56, 57, 58, 59, 60, 61, 62, 63, 64, 65, 66, 68, 73, 74, 104, 105, 106, 107, 108, 109, 110, 111, 112, 113, 114, 176, 177, 178, 179, 214, 215, 216, 217, 218, 219, 220, 221, 222, 342, 343, 344, 345, 346, 347, 348, 349, 350, 351, 352, 353, 354, 355, 356, 357, 358, 359, 360, 361, 362, 363, 364, 365], [0.4674, 0.9385, 0.913, 0.8688, 0.9526, 0.949, 0.978, 0.9672, 0.936, 0.9797, 0.9771, 0.9961, 0.9933, 0.8818, 0.2138, 0.01724, 0.146, 0.09349, 0.2155, 0.1218, 0.1125, 0.07406, 0.05814, 0.8809, 0.4686, 0.9491, 0.6939, 0.8663, 0.9962, 0.6569, 0.8994, 0.9827, 0.9979, 0.9959, 0.3528, 0.7467, 0.3915, 0.3278, 0.08343, 0.07291, 0.0618, 0.08275, 0.07367, 0.07233, 0.1273, 0.1207, 0.1207, 0.6835, 0.6806, 0.8319, 0.7678, 0.6587, 0.8262, 0.615, 0.8873, 0.7474, 0.8103, 0.9134, 0.4905, 0.4149, 0.6646, 0.6255, 0.3747, 0.3902, 0.6275, 0.8648, 0.8122, 0.621, 0.8175, 0.5893, 0.7775]): _vg.add([_i], _w, 'REPLACE')
_vg = ob_female.vertex_groups.new(name='Palm.L')
for _i, _w in zip([60, 61, 62, 63, 64, 65, 66, 67, 68, 70, 71, 72, 73, 74, 78, 80, 82, 83, 89, 93, 104, 105, 106, 107, 108, 110, 111], [0.107, 0.7097, 0.03152, 0.0247, 0.893, 0.7149, 0.1397, 0.05734, 0.8485, 0.9815, 0.03297, 0.9085, 0.7012, 0.7037, 0.4385, 0.2304, 0.05937, 0.2201, 0.03391, 0.02382, 0.1079, 0.3168, 0.03717, 0.1201, 0.1079, 0.1785, 0.09096]): _vg.add([_i], _w, 'REPLACE')
_vg = ob_female.vertex_groups.new(name='MiddleHand.L')
for _i, _w in zip([61, 65, 72, 73, 74, 78, 79, 80, 81, 82, 83, 87, 88, 89, 90, 91, 93, 97, 98, 99, 100, 101, 102], [0.06834, 0.06368, 0.05698, 0.2129, 0.2216, 0.4339, 0.07257, 0.7112, 0.05422, 0.91, 0.7337, 0.9955, 0.7352, 0.8466, 0.7696, 0.9873, 0.8722, 0.00292, 0.1847, 0.2082, 0.1951, 0.1795, 0.2128]): _vg.add([_i], _w, 'REPLACE')
_vg = ob_female.vertex_groups.new(name='Fingers.L')
for _i, _w in zip([88, 89, 90, 93, 97, 98, 99, 100, 101, 102], [0.08447, 0.1051, 0.07432, 0.08534, 0.9729, 0.7869, 0.7821, 0.7978, 0.7966, 0.7845]): _vg.add([_i], _w, 'REPLACE')
_vg = ob_female.vertex_groups.new(name='Thumb.L')
for _i, _w in zip([56, 57, 59, 62, 63, 66, 67, 68, 69, 71, 75, 76, 77, 79, 81, 84, 85, 88, 90, 105, 107, 108, 110, 112], [0.4233, 0.4058, 0.04135, 0.8116, 0.8465, 0.5909, 0.8422, 0.08269, 0.97, 0.9507, 0.9433, 0.8408, 0.9291, 0.1294, 0.8798, 0.02526, 0.05666, 0.004399, 0.04673, 0.4058, 0.4233, 0.04135, 0.2955, 0.2955]): _vg.add([_i], _w, 'REPLACE')
_vg = ob_female.vertex_groups.new(name='ThumbEnd.L')
for _i, _w in zip([67, 75, 76, 77, 79, 81, 84, 85, 86, 88, 92, 94, 95, 96, 103], [0.06155, 0.0004921, 0.1493, 0.06261, 0.8123, 0.07336, 0.9617, 0.942, 0.9815, 0.07174, 0.9843, 0.9976, 0.9962, 0.9977, 0.9996]): _vg.add([_i], _w, 'REPLACE')
_vg = ob_female.vertex_groups.new(name='Shoulder.L.001')
for _i, _w in zip([224, 225, 260, 261, 262, 263, 269, 270, 271, 272, 273, 274, 281, 283, 284, 288, 291, 292, 295, 299, 302, 308, 309, 310, 311, 312, 313, 314, 315, 339, 340, 585, 595, 596, 620, 621, 625, 645, 663, 664, 665, 666, 672, 673, 674, 675, 676, 677, 684, 686, 687, 691, 694, 695, 698, 702, 705, 711, 712, 713, 714, 715, 716, 717, 718, 719, 720, 723, 725, 727, 728, 729, 730, 731, 732, 733, 734, 735, 736, 737, 739, 740, 741, 742, 743, 775, 776, 913, 914, 915, 916, 918, 919, 920, 921, 1007, 1008, 1009, 1010, 1012, 1013, 1014, 1015], [0.009162, 0.01009, 0.002453, 0.001281, 0.01006, 0.009564, 0.006379, 0.006379, 0.008799, 0.003001, 0.006545, 0.001169, 0.008537, 0.009051, 0.00751, 0.007312, 0.009051, 0.008537, 0.009051, 0.00981, 0.009782, 0.009599, 0.009564, 0.003328, 0.004193, 0.005927, 0.004164, 0.004099, 0.002912, 0.01009, 0.009162, 0.06119, 0.1081, 0.03697, 0.009162, 0.01009, 0.09035, 0.02487, 0.002453, 0.001281, 0.01006, 0.009564, 0.006379, 0.006379, 0.008799, 0.003001, 0.006545, 0.001169, 0.008537, 0.009051, 0.00751, 0.007312, 0.009051, 0.008537, 0.009051, 0.00981, 0.009782, 0.009599, 0.009564, 0.003328, 0.004193, 0.005927, 0.004164, 0.004099, 0.002912, 0.01108, 0.01276, 0.01276, 0.01276, 0.01276, 0.01101, 0.008649, 0.001722, 0.00418, 0.01276, 0.01276, 0.01276, 0.01276, 0.01276, 0.01276, 0.01276, 0.01276, 0.01276, 0.01276, 0.01276, 0.01009, 0.009162, 0.01006, 0.006379, 0.003328, 0.004193, 0.01006, 0.006379, 0.003328, 0.004193, 0.01006, 0.006379, 0.003328, 0.004193, 0.01006, 0.006379, 0.003328, 0.004193]): _vg.add([_i], _w, 'REPLACE')
_vg = ob_female.vertex_groups.new(name='UpperArm.R')
for _i, _w in zip([380, 429, 430, 495, 496, 498, 499, 500, 501, 502, 503, 504, 505, 506, 507, 508, 509, 510, 511, 513, 514, 542, 543, 544, 545, 546, 547, 548, 549, 550, 551, 556, 557, 558, 559, 574, 575, 576, 577, 578, 610, 611, 612, 613, 614, 615, 616, 617, 618, 619, 620, 621, 622, 628, 630, 631, 635, 639, 640, 641, 642, 753, 754, 755, 756, 757, 758, 768, 771, 773, 775, 776, 778, 779, 780, 781, 782, 783, 784, 785, 786, 787, 788, 789, 790, 791, 792, 793, 794, 795, 796, 797, 798, 799, 800, 801], [0.06145, 0.01681, 0.0252, 0.01679, 0.06244, 0.4939, 0.4305, 0.244, 0.4804, 0.1317, 0.3062, 0.2214, 0.3484, 0.09184, 0.2069, 0.1319, 0.9006, 0.741, 0.8858, 0.08994, 0.1162, 0.9624, 0.9903, 0.9703, 0.9618, 0.9884, 0.9831, 0.959, 0.9521, 0.9509, 0.09568, 0.07161, 0.01379, 0.1185, 0.04854, 0.1494, 0.1236, 0.06481, 0.1651, 0.06296, 0.8998, 0.9067, 0.9323, 0.8971, 0.9054, 0.9182, 0.8524, 0.8665, 0.8621, 0.04067, 0.1804, 0.1053, 0.3735, 0.02346, 0.04171, 0.07726, 0.02293, 0.02016, 0.02306, 0.002489, 0.03476, 0.0179, 0.2402, 0.3746, 0.09745, 0.05556, 0.09188, 0.01421, 0.05015, 0.3989, 0.1187, 0.2012, 0.1925, 0.1986, 0.1351, 0.1895, 0.2082, 0.1389, 0.2434, 0.05481, 0.1803, 0.05969, 0.03424, 0.08405, 0.1906, 0.1489, 0.1508, 0.07523, 0.1016, 0.04705, 0.1013, 0.139, 0.1628, 0.09746, 0.2119, 0.1397]): _vg.add([_i], _w, 'REPLACE')
_vg = ob_female.vertex_groups.new(name='LowerArm.R')
for _i, _w in zip([380, 428, 429, 430, 431, 432, 433, 434, 435, 436, 437, 438, 439, 440, 484, 485, 487, 488, 489, 490, 491, 492, 493, 494, 556, 557, 558, 559, 610, 611, 612, 613, 614, 615, 616, 617, 618, 778, 779, 780, 781, 782, 783, 784, 785, 786, 787, 788, 789, 790, 791, 792, 793, 794, 795, 796, 797, 798, 799, 800, 801], [0.9382, 0.9746, 0.965, 0.9608, 0.9914, 0.9918, 0.9937, 0.9958, 0.9895, 0.9573, 0.9513, 0.9744, 0.9712, 0.0147, 0.03592, 0.06397, 0.06355, 0.004001, 0.9738, 0.05887, 0.04267, 0.9595, 0.9859, 0.9736, 0.9281, 0.9678, 0.8812, 0.9505, 0.09842, 0.09256, 0.06627, 0.1012, 0.09387, 0.0796, 0.1466, 0.132, 0.1361, 0.8073, 0.8009, 0.8644, 0.8098, 0.7914, 0.8608, 0.7561, 0.9439, 0.819, 0.9389, 0.957, 0.9156, 0.8091, 0.8508, 0.8488, 0.9246, 0.8982, 0.9512, 0.8981, 0.8602, 0.8369, 0.9023, 0.7877, 0.8594]): _vg.add([_i], _w, 'REPLACE')
_vg = ob_female.vertex_groups.new(name='Palm.R')
for _i, _w in zip([436, 437, 439, 440, 441, 442, 443, 444, 445, 446, 447, 448, 450, 451, 452, 453, 454, 458, 460, 462, 463, 467, 468, 469, 473, 484, 485, 486, 487, 488, 489, 490, 491, 492, 494], [0.01474, 0.02587, 0.002554, 0.9521, 0.8336, 0.06786, 0.167, 0.9756, 0.8852, 0.2489, 0.06497, 0.9654, 0.9914, 0.05239, 0.8936, 0.6785, 0.4469, 0.4666, 0.1827, 0.06223, 0.2006, 0.1511, 0.03218, 0.05774, 0.03178, 0.9409, 0.723, 0.9725, 0.7485, 0.9511, 0.001061, 0.7789, 0.9393, 0.01568, 0.001596]): _vg.add([_i], _w, 'REPLACE')
_vg = ob_female.vertex_groups.new(name='MiddleHand.R')
for _i, _w in zip([441, 445, 452, 453, 454, 458, 459, 460, 461, 462, 463, 467, 468, 469, 470, 471, 473, 478, 479, 480, 481], [0.1367, 0.08777, 0.06985, 0.2812, 0.4912, 0.217, 0.03949, 0.6281, 0.0468, 0.8642, 0.6968, 0.2481, 0.4652, 0.3046, 0.3789, 0.003986, 0.5216, 0.08191, 0.07604, 0.06325, 0.06807]): _vg.add([_i], _w, 'REPLACE')
_vg = ob_female.vertex_groups.new(name='Fingers.R')
for _i, _w in zip([453, 454, 458, 459, 460, 462, 463, 467, 468, 469, 470, 471, 473, 477, 478, 479, 480, 481, 482], [0.002987, 0.0456, 0.1875, 0.01874, 0.1652, 0.03523, 0.08814, 0.5259, 0.3399, 0.6212, 0.4983, 0.9709, 0.4299, 0.9903, 0.8827, 0.9093, 0.9263, 0.9054, 0.97]): _vg.add([_i], _w, 'REPLACE')
_vg = ob_female.vertex_groups.new(name='Thumb.R')
for _i, _w in zip([436, 437, 439, 442, 443, 446, 447, 448, 449, 451, 455, 456, 457, 459, 461, 464, 465, 468, 470, 485, 487, 488, 490, 492], [0.4233, 0.4058, 0.04135, 0.8116, 0.8465, 0.5909, 0.8422, 0.08269, 0.97, 0.9507, 0.9433, 0.8408, 0.9291, 0.1294, 0.8798, 0.02526, 0.05666, 0.004399, 0.04673, 0.4058, 0.4233, 0.04135, 0.2955, 0.2955]): _vg.add([_i], _w, 'REPLACE')
_vg = ob_female.vertex_groups.new(name='ThumbEnd.R')
for _i, _w in zip([447, 455, 456, 457, 459, 461, 464, 465, 466, 468, 472, 474, 475, 476, 483], [0.06155, 0.0004921, 0.1493, 0.06261, 0.8123, 0.07336, 0.9617, 0.942, 0.9815, 0.07174, 0.9843, 0.9976, 0.9962, 0.9977, 0.9996]): _vg.add([_i], _w, 'REPLACE')
_vg = ob_female.vertex_groups.new(name='UpperLeg.L')
for _i, _w in zip([1, 2, 3, 4, 5, 6, 7, 8, 9, 10, 11, 12, 13, 14, 15, 16, 17, 18, 19, 28, 29, 30, 31, 32, 33, 41, 42, 43, 44, 45, 46, 47, 142, 147, 172, 173, 175, 187, 188, 189, 190, 191, 192, 193, 199, 200, 201, 202, 203, 316, 317, 318, 319, 386, 393, 586, 588, 589, 592, 599], [0.02479, 0.06962, 0.08394, 0.8512, 0.7131, 0.2055, 0.6331, 0.05381, 0.9812, 0.9727, 0.9697, 0.9513, 0.2725, 0.9692, 0.7295, 0.4305, 0.189, 0.08851, 0.1605, 0.6669, 0.6134, 0.9551, 0.9182, 0.8042, 0.8359, 0.1952, 0.3658, 0.3333, 0.1747, 0.146, 0.2572, 0.1293, 0.03737, 0.03237, 0.05119, 0.9927, 0.9731, 0.8859, 0.8864, 0.9829, 0.9653, 0.9084, 0.9354, 0.9471, 0.2327, 0.3291, 0.1436, 0.2957, 0.1213, 0.02776, 0.06141, 0.07588, 0.05098, 0.05212, 0.07371, 0.000829, 0.1075, 0.1087, 0.05235, 0.04805]): _vg.add([_i], _w, 'REPLACE')
_vg = ob_female.vertex_groups.new(name='LowerLeg.L')
for _i, _w in zip([12, 15, 16, 17, 18, 19, 22, 23, 24, 25, 27, 28, 30, 31, 32, 33, 34, 35, 36, 37, 38, 39, 40, 135, 136, 137, 138, 139, 140, 141, 142, 143, 144, 145, 146, 147, 149, 151, 152, 153, 154, 155, 172, 174, 175, 180, 181, 182, 183, 184, 185, 186, 205, 206, 207, 208, 209, 366, 367, 368, 369, 370, 371, 372, 373, 374, 375, 376, 377, 378, 379], [0.01358, 0.2687, 0.5687, 0.8106, 0.9114, 0.8393, 0.09553, 0.2586, 0.7684, 0.3695, 0.4301, 0.3316, 0.01903, 0.08059, 0.1951, 0.1625, 0.9848, 0.6735, 0.4104, 0.2528, 0.8778, 0.1506, 0.9764, 0.8206, 0.9162, 0.9954, 0.9907, 0.771, 0.9278, 0.8125, 0.9562, 0.9942, 0.9927, 0.9964, 0.9755, 0.9587, 0.7602, 0.9343, 0.9604, 0.2336, 0.1976, 0.01004, 0.9488, 0.998, 0.003378, 0.9995, 0.996, 0.9964, 0.9954, 0.9994, 0.9987, 0.9993, 0.2679, 0.4287, 0.7736, 0.3454, 0.09709, 0.9923, 0.9978, 0.999, 0.9886, 0.9991, 0.9972, 0.9914, 0.9831, 0.9986, 0.999, 0.978, 0.999, 0.9946, 0.982]): _vg.add([_i], _w, 'REPLACE')
_vg = ob_female.vertex_groups.new(name='UpperLeg.R')
for _i, _w in zip([6, 13, 381, 382, 383, 384, 385, 386, 387, 388, 389, 390, 391, 392, 393, 394, 395, 396, 397, 398, 399, 408, 409, 410, 411, 412, 413, 421, 422, 423, 424, 425, 426, 427, 522, 527, 552, 553, 555, 567, 568, 569, 570, 571, 572, 573, 579, 580, 581, 582, 583, 586, 588, 589, 592, 599, 744, 745, 746, 747], [0.05205, 0.07306, 0.02562, 0.07027, 0.0845, 0.8607, 0.7181, 0.2056, 0.6266, 0.05407, 0.9764, 0.975, 0.9713, 0.9485, 0.2708, 0.9634, 0.7298, 0.4284, 0.2068, 0.104, 0.1518, 0.6663, 0.6149, 0.9545, 0.9041, 0.8106, 0.8243, 0.1995, 0.3682, 0.3366, 0.1762, 0.1493, 0.2582, 0.1297, 0.03944, 0.0324, 0.04988, 0.9912, 0.9709, 0.8818, 0.8793, 0.9857, 0.9677, 0.8993, 0.9353, 0.9436, 0.2336, 0.3313, 0.1454, 0.2985, 0.1217, 0.001016, 0.1075, 0.1079, 0.05248, 0.04831, 0.02859, 0.06197, 0.07639, 0.05124]): _vg.add([_i], _w, 'REPLACE')
_vg = ob_female.vertex_groups.new(name='LowerLeg.R')
for _i, _w in zip([392, 395, 396, 397, 398, 399, 402, 403, 404, 405, 407, 408, 410, 411, 412, 413, 414, 415, 416, 417, 418, 419, 420, 515, 516, 517, 518, 519, 520, 521, 522, 523, 524, 525, 526, 527, 529, 531, 532, 533, 534, 535, 552, 554, 555, 560, 561, 562, 563, 564, 565, 566, 601, 602, 603, 604, 605, 802, 803, 804, 805, 806, 807, 808, 809, 810, 811, 812, 813, 814, 815], [0.01634, 0.2683, 0.5709, 0.7927, 0.8958, 0.8479, 0.07752, 0.3549, 0.2107, 0.1106, 0.6927, 0.3321, 0.01942, 0.09422, 0.1887, 0.1737, 0.9698, 0.6483, 0.3606, 0.2549, 0.9039, 0.1623, 0.9861, 0.8232, 0.9017, 0.9897, 0.9954, 0.7744, 0.9403, 0.8066, 0.9552, 0.9917, 0.9943, 0.9946, 0.9766, 0.9587, 0.8067, 0.9644, 0.9065, 0.2108, 0.1872, 0.00165, 0.95, 0.9981, 0.007845, 0.9994, 0.9962, 0.9964, 0.9953, 0.9991, 0.9991, 0.9993, 0.3604, 0.7015, 0.2273, 0.1081, 0.08103, 0.9915, 0.9986, 0.9993, 0.9889, 0.9989, 0.996, 0.9931, 0.9819, 0.9999, 0.9994, 0.9784, 0.9987, 0.9929, 0.9842]): _vg.add([_i], _w, 'REPLACE')
_vg = ob_female.vertex_groups.new(name='PoleTarget.L')
_vg = ob_female.vertex_groups.new(name='Foot.R')
for _i, _w in zip([400, 401, 402, 403, 404, 405, 406, 407, 414, 415, 416, 417, 418, 419, 515, 516, 519, 520, 521, 528, 529, 530, 531, 532, 533, 534, 535, 536, 537, 538, 539, 540, 541, 600, 601, 602, 603, 604, 605, 606, 607, 608, 609], [0.9988, 0.9832, 0.9225, 0.6451, 0.7893, 0.8894, 0.9986, 0.3073, 0.01049, 0.3517, 0.6394, 0.7451, 0.09609, 0.8377, 0.1768, 0.09826, 0.2256, 0.05973, 0.1934, 0.9838, 0.1933, 0.9971, 0.02124, 0.09352, 0.7892, 0.8128, 0.9742, 0.9995, 0.9971, 0.9993, 0.9996, 1.001, 0.9963, 0.9979, 0.6396, 0.2985, 0.7727, 0.8919, 0.919, 0.983, 0.9996, 0.9995, 0.997]): _vg.add([_i], _w, 'REPLACE')
_vg = ob_female.vertex_groups.new(name='PoleTarget.R')
_vg = ob_female.vertex_groups.new(name='Shoulder.R')
for _i, _w in zip([117, 228, 229, 230, 232, 233, 234, 235, 236, 237, 320, 324, 326, 335, 338, 381, 382, 383, 495, 496, 497, 498, 499, 500, 501, 502, 503, 504, 505, 506, 507, 508, 509, 510, 511, 512, 513, 514, 542, 545, 548, 549, 550, 551, 574, 575, 576, 577, 578, 585, 593, 594, 595, 596, 597, 619, 620, 621, 622, 623, 624, 625, 626, 627, 628, 629, 630, 631, 632, 633, 634, 635, 636, 637, 638, 639, 640, 641, 642, 644, 645, 744, 745, 746, 749, 750, 751, 752, 753, 754, 755, 756, 757, 758, 759, 760, 761, 762, 763, 764, 765, 766, 767, 768, 769, 770, 771, 772, 773, 774, 775, 776, 777, 1006, 1007, 1008, 1009, 1010, 1011, 1012, 1013, 1014, 1015], [0.01309, 0.04502, 0.07104, 0.004319, 0.009468, 0.09207, 0.05624, 0.022, 0.05171, 0.1002, 0.007396, 0.0006854, 0.01071, 0.01077, 0.005677, 0.01459, 0.01258, 0.007005, 0.9427, 0.8778, 0.6422, 0.4719, 0.5376, 0.6446, 0.4566, 0.7955, 0.3874, 0.3893, 0.3872, 0.2448, 0.7613, 0.8376, 0.09163, 0.2452, 0.09916, 0.1766, 0.8793, 0.87, 0.01915, 0.01142, 0.01714, 0.03417, 0.03558, 0.2647, 0.2085, 0.2059, 0.1536, 0.2112, 0.1452, 0.08417, 0.05058, 0.01225, 0.1219, 0.05488, 0.0101, 0.8763, 0.6382, 0.7964, 0.4518, 0.8965, 0.7087, 0.1831, 0.1517, 0.2169, 0.3555, 0.8373, 0.8218, 0.6717, 0.541, 0.2092, 0.7043, 0.768, 0.7451, 0.5915, 0.2346, 0.05378, 0.06501, 0.05791, 0.06115, 0.03946, 0.0007459, 0.02545, 0.02136, 0.0146, 0.05464, 0.07808, 0.1117, 0.1295, 0.6768, 0.4162, 0.4052, 0.2672, 0.5935, 0.3863, 0.7098, 0.1668, 0.1109, 0.1855, 0.1813, 0.1365, 0.1234, 0.9346, 0.8002, 0.886, 0.7918, 0.6629, 0.8884, 0.01539, 0.4648, 0.655, 0.8059, 0.6488, 0.9099, 0.09313, 0.02978, 0.05294, 0.07216, 0.06672, 0.09313, 0.02978, 0.05294, 0.07216, 0.06672]): _vg.add([_i], _w, 'REPLACE')
_vg = ob_female.vertex_groups.new(name='Thumb1.L')
for _i, _w in zip([62, 63, 66, 67, 68, 69, 71, 72, 75, 76, 77, 78, 79, 81, 82, 84, 88, 90, 92, 105, 107, 110], [0.9188, 0.8096, 0.7349, 0.9154, 0.02332, 0.9144, 0.9238, 0.0008486, 0.8888, 0.1442, 0.5016, 0.0948, 0.7728, 0.8693, 0.003676, 0.02059, 0.1383, 0.1311, 0.0272, 0.2128, 0.1841, 0.1633]): _vg.add([_i], _w, 'REPLACE')
_vg = ob_female.vertex_groups.new(name='Thumb2.L')
for _i, _w in zip([69, 75, 76, 77, 79, 81, 84, 85, 86, 92, 94, 95, 96, 103], [0.06229, 0.09683, 0.8502, 0.4936, 0.1391, 0.06674, 0.9638, 0.9921, 0.9861, 0.9587, 0.9917, 0.9991, 0.9979, 0.9882]): _vg.add([_i], _w, 'REPLACE')
_vg = ob_female.vertex_groups.new(name='Thumb1.R')
for _i, _w in zip([442, 443, 446, 447, 448, 449, 451, 452, 455, 456, 457, 458, 459, 461, 462, 464, 467, 468, 470, 472, 485, 487, 490], [0.9208, 0.8127, 0.7369, 0.9141, 0.007057, 0.9156, 0.9239, 0.01403, 0.8901, 0.1428, 0.5014, 0.1092, 0.7682, 0.866, 0.00831, 0.02048, 0.06383, 0.1319, 0.09741, 0.02734, 0.2113, 0.1861, 0.1609]): _vg.add([_i], _w, 'REPLACE')
_vg = ob_female.vertex_groups.new(name='Thumb2.R')
for _i, _w in zip([449, 455, 456, 457, 459, 461, 464, 465, 466, 472, 474, 475, 476, 483], [0.06154, 0.09572, 0.8515, 0.4938, 0.1415, 0.06776, 0.9638, 0.9922, 0.9861, 0.9585, 0.9916, 0.9991, 0.9979, 0.9881]): _vg.add([_i], _w, 'REPLACE')
_m = ob_female.modifiers.new('Armature', 'ARMATURE')
_m.object = ob_humanarmature

# ---- collection membership
col_collection_1.objects.link(ob_humanarmature)
col_collection_1.objects.link(ob_female)

# ---- scene / render settings (as saved in the file)
scene.frame_start = 1; scene.frame_end = 250; scene.frame_set(46)
scene.render.engine = 'CYCLES'
scene.render.resolution_x = 1000
scene.render.resolution_y = 1000
scene.render.dither_intensity = 0.0
scene.cycles.samples = 200
scene.cycles.sampling_pattern = 'TABULATED_SOBOL'
scene.cycles.light_sampling_threshold = 0.0
scene.cycles.use_adaptive_sampling = False
scene.cycles.use_light_tree = False
scene.cycles.caustics_reflective = False
scene.cycles.caustics_refractive = False
scene.cycles.blur_glossy = 0.0
scene.cycles.max_bounces = 2
scene.cycles.pixel_filter_type = 'GAUSSIAN'
scene.cycles.sample_clamp_indirect = 0.0
scene.view_settings.view_transform = 'Standard'
bpy.context.view_layer.update()

# ---- added for rendering (the .blend has no active camera): camera
cam_auto = bpy.data.cameras.new('AutoCamera')
cam_auto.lens = 50.0
cam_auto.sensor_width = 36.0
cam_auto.clip_end = 1000.0
ob_auto_camera = bpy.data.objects.new('AutoCamera', cam_auto)
scene.collection.objects.link(ob_auto_camera)
ob_auto_camera.location = (6.3969, -7.74869, 7.42594)
ob_auto_camera.rotation_euler = (1.09748, -7.21219e-08, 0.694738)
scene.camera = ob_auto_camera
bpy.context.view_layer.update()
